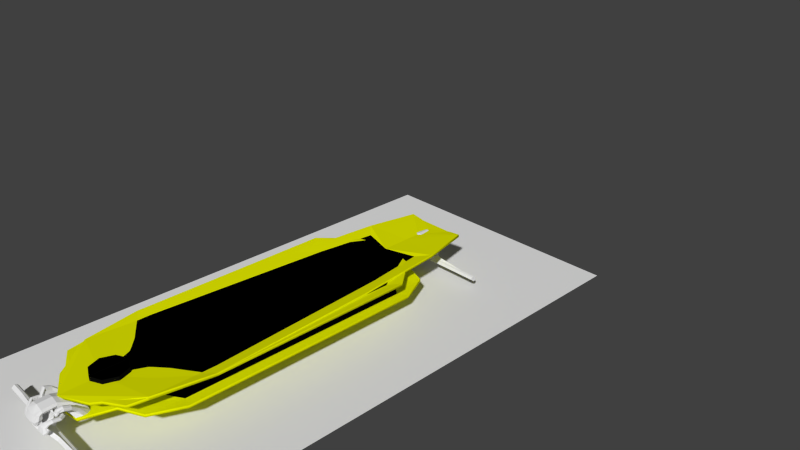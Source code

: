 # Source: board_LOD1.blend  (saved by Blender 2.76.0; exported with 4.5.12 LTS)
import bpy
from mathutils import Matrix  # noqa: F401  (used for matrix-valued properties, if any)

bpy.ops.wm.read_factory_settings(use_empty=True)
scene = bpy.context.scene
scene.name = 'Scene'

# ---- collections
col_collection_1 = bpy.data.collections.new('Collection 1'); scene.collection.children.link(col_collection_1)

# ---- materials (node trees are filled in below, after node groups)
mat_material_015 = bpy.data.materials.new('Material.015')
mat_material_015.alpha_threshold = 0.0
mat_material_015.use_transparent_shadow = False
mat_material_015.roughness = 0.5
mat_material_016 = bpy.data.materials.new('Material.016')
mat_material_016.alpha_threshold = 0.0
mat_material_016.use_transparent_shadow = False
mat_material_016.diffuse_color = (0.009018, 0.009018, 0.009018, 1.0)
mat_material_016.roughness = 0.5
mat_material_017 = bpy.data.materials.new('Material.017')
mat_material_017.alpha_threshold = 0.0
mat_material_017.use_transparent_shadow = False
mat_material_017.roughness = 0.5
mat_material_018 = bpy.data.materials.new('Material.018')
mat_material_018.alpha_threshold = 0.0
mat_material_018.use_transparent_shadow = False
mat_material_018.diffuse_color = (0.009018, 0.009018, 0.009018, 1.0)
mat_material_018.roughness = 0.5
mat_board_01 = bpy.data.materials.new('Board_01')
mat_board_01.alpha_threshold = 0.0
mat_board_01.use_transparent_shadow = False
mat_board_01.diffuse_color = (0.7587, 0.8, 0.0, 1.0)
mat_board_01.roughness = 0.5
mat_board_01.line_color = (0.0, 0.0, 0.0, 1.0)
mat_board_02 = bpy.data.materials.new('Board_02')
mat_board_02.alpha_threshold = 0.0
mat_board_02.use_transparent_shadow = False
mat_board_02.diffuse_color = (0.0, 0.0, 0.0, 1.0)
mat_board_02.specular_color = (0.2019, 0.2019, 0.2019)
mat_board_02.roughness = 0.5
mat_material_003 = bpy.data.materials.new('Material.003')
mat_material_003.alpha_threshold = 0.0
mat_material_003.use_transparent_shadow = False
mat_material_003.diffuse_color = (0.02721, 0.02721, 0.02721, 1.0)
mat_material_003.roughness = 0.5
mat_mast_base = bpy.data.materials.new('Mast_base')
mat_mast_base.alpha_threshold = 0.0
mat_mast_base.use_transparent_shadow = False
mat_mast_base.diffuse_color = (0.003642, 0.003642, 0.003642, 1.0)
mat_mast_base.roughness = 0.5
mat_material_004 = bpy.data.materials.new('Material.004')
mat_material_004.alpha_threshold = 0.0
mat_material_004.use_transparent_shadow = False
mat_material_004.diffuse_color = (0.1902, 0.1902, 0.1902, 1.0)
mat_material_004.roughness = 0.5
mat_material_011 = bpy.data.materials.new('Material.011')
mat_material_011.alpha_threshold = 0.0
mat_material_011.use_transparent_shadow = False
mat_material_011.diffuse_color = (0.1902, 0.1902, 0.1902, 1.0)
mat_material_011.roughness = 0.5
mat_material_019 = bpy.data.materials.new('Material.019')
mat_material_019.alpha_threshold = 0.0
mat_material_019.use_transparent_shadow = False
mat_material_019.roughness = 0.5
mat_material_020 = bpy.data.materials.new('Material.020')
mat_material_020.alpha_threshold = 0.0
mat_material_020.use_transparent_shadow = False
mat_material_020.diffuse_color = (0.009018, 0.009018, 0.009018, 1.0)
mat_material_020.roughness = 0.5
mat_material_021 = bpy.data.materials.new('Material.021')
mat_material_021.alpha_threshold = 0.0
mat_material_021.use_transparent_shadow = False
mat_material_021.roughness = 0.5
mat_material_022 = bpy.data.materials.new('Material.022')
mat_material_022.alpha_threshold = 0.0
mat_material_022.use_transparent_shadow = False
mat_material_022.diffuse_color = (0.009018, 0.009018, 0.009018, 1.0)
mat_material_022.roughness = 0.5

# ---- material node trees

# ---- world
world_world = bpy.data.worlds.new('World'); scene.world = world_world
world_world.color = (0.05088, 0.05088, 0.05088)
world_world.use_sun_shadow = False
world_world.sun_shadow_jitter_overblur = 0.0
world_world.cycles.sampling_method = 'MANUAL'
world_world.cycles.sample_map_resolution = 256

# ---- cameras
cam_camera = bpy.data.cameras.new('Camera')
cam_camera.clip_end = 100.0
cam_camera.lens = 35.0
cam_camera.sensor_width = 32.0
cam_camera.sensor_height = 18.0
cam_camera.ortho_scale = 7.314
cam_camera.dof.focus_distance = 0.0
cam_camera.dof.aperture_fstop = 128.0

# ---- lights
light_lamp = bpy.data.lights.new('Lamp', 'POINT')
light_lamp.transmission_factor = 0.0
light_lamp.cutoff_distance = 30.0
light_lamp.energy = 100.0
light_lamp.shadow_buffer_clip_start = 1.001
light_lamp.shadow_soft_size = 0.1
light_lamp.shadow_maximum_resolution = 0.006
light_lamp.use_absolute_resolution = True
light_lamp.cycles.use_multiple_importance_sampling = False

# ---- meshes
me_cylinder_006 = bpy.data.meshes.new('Cylinder.006')
me_cylinder_006.from_pydata([(0.0, 0.11, 0.1059), (0.0, 0.11, 0.1559), (0.055, 0.09526, 0.1059), (0.055, 0.09526, 0.1559), (0.09526, 0.055, 0.1059), (0.09526, 0.055, 0.1559), (0.11, 1.49e-08, 0.1059), (0.11, 1.49e-08, 0.1559), (0.09526, -0.055, 0.1059), (0.09526, -0.055, 0.1559), (0.055, -0.09526, 0.1059), (0.055, -0.09526, 0.1559), (0.0, -0.11, 0.1059), (0.0, -0.11, 0.1559), (-0.055, -0.09526, 0.1059), (-0.055, -0.09526, 0.1559), (-0.09526, -0.055, 0.1059), (-0.09526, -0.055, 0.1559), (-0.11, -3.353e-08, 0.1059), (-0.11, -3.353e-08, 0.1559), (-0.09526, 0.055, 0.1059), (-0.09526, 0.055, 0.1559), (-0.055, 0.09526, 0.1059), (-0.055, 0.09526, 0.1559), (0.05098, 0.08829, 0.1559), (0.0, 0.102, 0.1559), (0.08829, 0.05098, 0.1559), (0.102, 1.118e-08, 0.1559), (0.08829, -0.05098, 0.1559), (0.05098, -0.08829, 0.1559), (0.0, -0.102, 0.1559), (-0.05098, -0.08829, 0.1559), (-0.08829, -0.05098, 0.1559), (-0.102, -2.98e-08, 0.1559), (-0.08829, 0.05098, 0.1559), (-0.05098, 0.08829, 0.1559), (0.0463, 0.08019, 0.1373), (0.0, 0.0926, 0.1373), (0.08019, 0.0463, 0.1373), (0.0926, 7.451e-09, 0.1373), (0.08019, -0.0463, 0.1373), (0.0463, -0.08019, 0.1373), (0.0, -0.0926, 0.1373), (-0.0463, -0.08019, 0.1373), (-0.08019, -0.0463, 0.1373), (-0.0926, -2.98e-08, 0.1373), (-0.08019, 0.0463, 0.1373), (-0.0463, 0.08019, 0.1373)], [], [(0, 1, 3, 2), (2, 3, 5, 4), (4, 5, 7, 6), (6, 7, 9, 8), (8, 9, 11, 10), (10, 11, 13, 12), (12, 13, 15, 14), (14, 15, 17, 16), (16, 17, 19, 18), (18, 19, 21, 20), (23, 21, 34, 35), (22, 23, 1, 0), (20, 21, 23, 22), (0, 2, 4, 6, 8, 10, 12, 14, 16, 18, 20, 22), (28, 27, 39, 40), (5, 3, 24, 26), (21, 19, 33, 34), (19, 17, 32, 33), (17, 15, 31, 32), (15, 13, 30, 31), (13, 11, 29, 30), (11, 9, 28, 29), (9, 7, 27, 28), (1, 23, 35, 25), (3, 1, 25, 24), (7, 5, 26, 27), (36, 37, 47, 46, 45, 44, 43, 42, 41, 40, 39, 38), (35, 34, 46, 47), (24, 25, 37, 36), (32, 31, 43, 44), (29, 28, 40, 41), (25, 35, 47, 37), (26, 24, 36, 38), (33, 32, 44, 45), (30, 29, 41, 42), (27, 26, 38, 39), (34, 33, 45, 46), (31, 30, 42, 43)])
me_cylinder_006.polygons.foreach_set('use_smooth', [True] * 38)
me_cylinder_006.polygons.foreach_set('material_index', [1, 1, 1, 1, 1, 1, 1, 1, 1, 1, 1, 1, 1, 1, 1, 1, 1, 1, 1, 1, 1, 1, 1, 1, 1, 1, 0, 1, 1, 1, 1, 1, 1, 1, 1, 1, 1, 1])
_k = {(0, 2): 0.00392, (1, 3): 0.00392, (0, 1): 0.00392, (2, 3): 0.00392, (2, 4): 0.00392, (3, 5): 0.00392, (4, 5): 0.00392, (4, 6): 0.00392, (5, 7): 0.00392, (6, 7): 0.00392, (6, 8): 0.00392, (7, 9): 0.00392, (8, 9): 0.00392, (8, 10): 0.00392, (9, 11): 0.00392, (10, 11): 0.00392, (10, 12): 0.00392, (11, 13): 0.00392, (12, 13): 0.00392, (12, 14): 0.00392, (13, 15): 0.00392, (14, 15): 0.00392, (14, 16): 0.00392, (15, 17): 0.00392, (16, 17): 0.00392, (16, 18): 0.00392, (17, 19): 0.00392, (18, 19): 0.00392, (18, 20): 0.00392, (19, 21): 0.00392, (20, 21): 0.00392, (20, 22): 0.00392, (21, 23): 0.00392, (22, 23): 0.00392, (0, 22): 0.00392, (1, 23): 0.00392, (24, 25): 0.00392, (24, 26): 0.00392, (26, 27): 0.00392, (27, 28): 0.00392, (28, 29): 0.00392, (29, 30): 0.00392, (30, 31): 0.00392, (31, 32): 0.00392, (32, 33): 0.00392, (33, 34): 0.00392, (34, 35): 0.00392, (25, 35): 0.00392, (21, 34): 0.00392, (23, 35): 0.00392, (3, 24): 0.00392, (5, 26): 0.00392, (19, 33): 0.00392, (17, 32): 0.00392, (15, 31): 0.00392, (13, 30): 0.00392, (11, 29): 0.00392, (9, 28): 0.00392, (7, 27): 0.00392, (1, 25): 0.00392, (36, 37): 0.00392, (36, 38): 0.00392, (38, 39): 0.00392, (39, 40): 0.00392, (40, 41): 0.00392, (41, 42): 0.00392, (42, 43): 0.00392, (43, 44): 0.00392, (44, 45): 0.00392, (45, 46): 0.00392, (46, 47): 0.00392, (37, 47): 0.00392, (27, 39): 0.00392, (28, 40): 0.00392, (34, 46): 0.00392, (35, 47): 0.00392, (25, 37): 0.00392, (24, 36): 0.00392, (31, 43): 0.00392, (32, 44): 0.00392, (29, 41): 0.00392, (26, 38): 0.00392, (33, 45): 0.00392, (30, 42): 0.00392}
me_cylinder_006.attributes.new('crease_edge', 'FLOAT', 'EDGE').data.foreach_set('value', [_k.get((min(e.vertices), max(e.vertices)), 0.0) for e in me_cylinder_006.edges])
me_cylinder_006.materials.append(mat_material_015)
me_cylinder_006.materials.append(mat_material_016)
me_cylinder_006.use_remesh_preserve_volume = False
me_cylinder_006.use_remesh_preserve_attributes = False
me_cylinder_006.use_mirror_vertex_groups = False
me_cylinder_006.update()
me_cylinder_005 = bpy.data.meshes.new('Cylinder.005')
me_cylinder_005.from_pydata([(-1.231, 0.06672, 0.1058), (-1.231, 0.06672, 0.1558), (-1.176, 0.05198, 0.1058), (-1.176, 0.05198, 0.1558), (-1.136, 0.01172, 0.1058), (-1.136, 0.01172, 0.1558), (-1.121, -0.04328, 0.1058), (-1.121, -0.04328, 0.1558), (-1.136, -0.09828, 0.1058), (-1.136, -0.09828, 0.1558), (-1.176, -0.1385, 0.1058), (-1.176, -0.1385, 0.1558), (-1.231, -0.1533, 0.1058), (-1.231, -0.1533, 0.1558), (-1.286, -0.1385, 0.1058), (-1.286, -0.1385, 0.1558), (-1.326, -0.09828, 0.1058), (-1.326, -0.09828, 0.1558), (-1.341, -0.04328, 0.1058), (-1.341, -0.04328, 0.1558), (-1.326, 0.01172, 0.1058), (-1.326, 0.01172, 0.1558), (-1.286, 0.05198, 0.1058), (-1.286, 0.05198, 0.1558), (-1.18, 0.04501, 0.1558), (-1.231, 0.05867, 0.1558), (-1.143, 0.007693, 0.1558), (-1.129, -0.04328, 0.1558), (-1.143, -0.09426, 0.1558), (-1.18, -0.1316, 0.1558), (-1.231, -0.1452, 0.1558), (-1.282, -0.1316, 0.1558), (-1.319, -0.09426, 0.1558), (-1.333, -0.04328, 0.1558), (-1.319, 0.007693, 0.1558), (-1.282, 0.04501, 0.1558), (-1.185, 0.03691, 0.1372), (-1.231, 0.04931, 0.1372), (-1.151, 0.003015, 0.1372), (-1.139, -0.04328, 0.1372), (-1.151, -0.08958, 0.1372), (-1.185, -0.1235, 0.1372), (-1.231, -0.1359, 0.1372), (-1.277, -0.1235, 0.1372), (-1.311, -0.08958, 0.1372), (-1.324, -0.04328, 0.1372), (-1.311, 0.003015, 0.1372), (-1.277, 0.03691, 0.1372)], [], [(0, 1, 3, 2), (2, 3, 5, 4), (4, 5, 7, 6), (6, 7, 9, 8), (8, 9, 11, 10), (10, 11, 13, 12), (12, 13, 15, 14), (14, 15, 17, 16), (16, 17, 19, 18), (18, 19, 21, 20), (23, 21, 34, 35), (22, 23, 1, 0), (20, 21, 23, 22), (0, 2, 4, 6, 8, 10, 12, 14, 16, 18, 20, 22), (28, 27, 39, 40), (5, 3, 24, 26), (21, 19, 33, 34), (19, 17, 32, 33), (17, 15, 31, 32), (15, 13, 30, 31), (13, 11, 29, 30), (11, 9, 28, 29), (9, 7, 27, 28), (1, 23, 35, 25), (3, 1, 25, 24), (7, 5, 26, 27), (36, 37, 47, 46, 45, 44, 43, 42, 41, 40, 39, 38), (35, 34, 46, 47), (24, 25, 37, 36), (32, 31, 43, 44), (29, 28, 40, 41), (25, 35, 47, 37), (26, 24, 36, 38), (33, 32, 44, 45), (30, 29, 41, 42), (27, 26, 38, 39), (34, 33, 45, 46), (31, 30, 42, 43)])
me_cylinder_005.polygons.foreach_set('use_smooth', [True] * 38)
me_cylinder_005.polygons.foreach_set('material_index', [1, 1, 1, 1, 1, 1, 1, 1, 1, 1, 1, 1, 1, 1, 1, 1, 1, 1, 1, 1, 1, 1, 1, 1, 1, 1, 0, 1, 1, 1, 1, 1, 1, 1, 1, 1, 1, 1])
me_cylinder_005.materials.append(mat_material_017)
me_cylinder_005.materials.append(mat_material_018)
me_cylinder_005.use_remesh_preserve_volume = False
me_cylinder_005.use_remesh_preserve_attributes = False
me_cylinder_005.use_mirror_vertex_groups = False
me_cylinder_005.update()
me_cube_013 = bpy.data.meshes.new('Cube.013')
me_cube_013.from_pydata([(1.0, -1.514, -0.05847), (0.3126, -0.9936, 0.4602), (1.0, 1.029, -0.06092), (0.3126, 1.006, 0.4602), (0.0, -1.039, 0.06495), (0.0, 0.5729, 0.07936), (1.0, 0.592, 0.07728), (1.002, -1.027, 0.06636), (0.3818, -1.031, 0.154), (0.38, 0.4797, 0.1695), (0.2524, 0.5079, 0.3113), (0.2541, -1.017, 0.3054), (0.0, 1.006, 0.4602), (0.0, 1.0, -0.06621), (0.0, -0.9936, 0.4602), (0.0, -1.514, -0.05847), (0.0, 1.198, 0.4849), (0.3429, 1.198, 0.4849), (0.3199, -1.2, 0.4849), (0.0, -1.558, 0.4871), (0.3432, 1.203, 0.5259), (0.0, -1.553, 0.5281), (0.1397, -1.486, 0.5281), (0.1398, 1.203, 0.5259), (0.3201, -1.195, 0.5259), (0.0, 1.203, 0.5259), (0.1996, 1.251, 0.5677), (0.3267, 1.251, 0.5677), (0.2934, 0.6336, 0.6367), (0.1995, 0.4033, 0.6501), (0.3155, 3.701, 0.5539), (0.3707, 3.701, 0.5539), (0.3586, 4.326, 0.6078), (0.3154, 4.322, 0.6075), (0.2562, 2.483, 0.6418), (0.2563, 2.607, 0.5736), (0.342, 2.607, 0.5736), (0.3263, 2.602, 0.6352), (0.2524, 0.5266, 0.4045), (0.2524, -0.9936, 0.4045), (0.318, 5.171, 0.4252), (0.3686, 5.574, 0.3993), (0.3575, 6.11, 0.4589), (0.3179, 5.791, 0.4788), (0.0, -1.522, 0.006755), (1.002, -1.522, 0.006755), (0.0, 1.093, 0.01866), (1.0, 1.112, 0.01748), (0.3226, 0.9424, 0.6022), (0.3478, -0.00109, 0.4849), (0.3772, 4.014, 0.5808), (0.3467, 2.604, 0.6044), (0.3481, 0.003998, 0.5259), (0.3745, 5.934, 0.4232), (0.3383, 4.38, 0.6125), (0.2926, 2.545, 0.6468), (0.3389, 6.016, 0.4731), (0.2312, -1.459, 0.5286), (0.2477, 0.4224, 0.6512), (0.2312, -1.466, 0.4877), (0.1397, -1.499, 0.4878), (1.306, 1.112, 0.01748), (1.306, 1.029, -0.06092), (1.306, -1.517, 0.01267), (1.306, -1.514, -0.05847), (1.306, -1.022, 0.07227), (1.306, 0.592, 0.07728), (0.2682, 5.828, 0.3369), (0.2985, 6.67, 0.2828), (0.3021, 7.082, 0.3034), (0.2919, 7.111, 0.3486), (0.2807, 6.855, 0.3732), (0.2682, 6.448, 0.3905), (0.0, 5.72, 0.3295), (0.0, 6.726, 0.2649), (0.0, 7.157, 0.2842), (0.0, 7.13, 0.333), (0.0, 6.814, 0.3614), (0.0, 6.34, 0.3831)], [], [(45, 0, 64, 63), (15, 13, 2, 0), (9, 8, 7, 6), (5, 10, 9), (38, 39, 11, 10), (39, 14, 4, 11), (10, 11, 8, 9), (11, 4, 8), (14, 1, 18, 59, 60, 19), (12, 3, 38), (45, 44, 15, 0), (1, 14, 39), (1, 3, 17, 49, 18), (3, 12, 16, 17), (35, 34, 33, 30), (37, 51, 50, 32), (36, 35, 30, 31), (34, 55, 54, 33), (29, 58, 55, 34), (27, 26, 35, 36), (28, 48, 51, 37), (26, 29, 34, 35), (18, 49, 52, 24), (19, 60, 22, 21), (17, 16, 25, 23, 20), (22, 57, 58, 29), (24, 52, 48, 28), (23, 22, 29, 26), (20, 23, 26, 27), (5, 9, 6), (3, 1, 39, 38), (38, 10, 5, 12), (40, 43, 72, 67), (31, 30, 40, 41), (32, 50, 53, 42), (30, 33, 43, 40), (33, 54, 56, 43), (5, 6, 47, 46), (46, 47, 2, 13), (50, 31, 41, 53), (48, 27, 36, 51), (52, 20, 27, 48), (51, 36, 31, 50), (49, 17, 20, 52), (57, 24, 28, 58), (55, 37, 32, 54), (54, 32, 42, 56), (58, 28, 37, 55), (59, 18, 24, 57), (60, 59, 57, 22), (66, 65, 63, 64, 62, 61), (2, 47, 61, 62), (7, 45, 63, 65), (0, 2, 62, 64), (47, 6, 66, 61), (6, 7, 65, 66), (22, 23, 25, 21), (69, 68, 74, 75), (42, 53, 69, 70), (56, 42, 70, 71), (53, 41, 68, 69), (43, 56, 71, 72), (41, 40, 67, 68), (72, 71, 77, 78), (68, 67, 73, 74), (71, 70, 76, 77), (67, 72, 78, 73), (70, 69, 75, 76), (8, 4, 7), (7, 4, 44, 45)])
me_cube_013.use_remesh_preserve_volume = False
me_cube_013.use_remesh_preserve_attributes = False
me_cube_013.use_mirror_vertex_groups = False
me_cube_013.update()
me_cube_012 = bpy.data.meshes.new('Cube.012')
me_cube_012.from_pydata([(0.1184, -0.6943, 0.7643), (0.0, -1.72, 0.719), (0.0, 1.079, 0.6901), (0.1147, 0.9645, 0.7234), (0.1379, -0.242, 0.9037), (0.0, -0.7409, 0.9007), (0.0, 2.268, 0.7883), (0.1437, 2.249, 0.7912), (0.137, 4.488, 0.9701), (0.0, 4.958, 1.012), (0.0, 3.378, 0.8667), (0.1429, 3.409, 0.8673), (0.1375, 2.004, 1.002), (0.0, 1.72, 1.02), (0.1337, 8.706, 0.7204), (0.0, 9.176, 0.7618), (0.0, 7.188, 0.6433), (0.1396, 7.219, 0.6438), (0.1919, 1.668, 0.5389), (0.1919, 1.668, 0.4122), (0.0, 0.8498, 0.3814), (0.0, 0.8498, 0.5667), (0.1863, 2.751, 0.564), (0.1863, 2.614, 0.4104), (0.0, 2.614, 0.4104), (0.0, 2.751, 0.564), (0.123, 3.262, 0.5811), (0.123, 4.129, 0.5282), (0.0, 4.129, 0.5282), (0.0, 3.262, 0.5811), (0.1413, 5.51, 0.7422), (0.1404, 6.093, 0.7108), (0.0, 6.09, 0.7087), (0.0, 5.483, 0.7414), (0.09473, 4.809, 0.6699), (0.0, 4.809, 0.6699), (0.0, 5.359, 0.6362), (0.09473, 5.359, 0.6362), (0.3159, 10.32, 0.2977), (0.3475, 10.01, 0.5239), (0.3541, 8.648, 0.7055), (0.2841, 10.24, -0.0509), (0.1898, 5.354, 0.6514), (0.1898, 4.989, 0.6741), (0.1902, 5.354, 0.7112), (0.1898, 5.731, 0.6898), (0.2804, 5.343, 0.6489), (0.2804, 4.957, 0.6736), (0.2855, 5.359, 0.7096), (0.2854, 5.736, 0.6861), (0.2409, 11.41, -0.1259), (0.0, 12.36, -0.1864), (0.0, 6.612, 0.1861), (0.2688, 7.203, 0.1447), (0.0, 8.011, 0.4063), (0.1666, 8.043, 0.4064), (0.1608, 10.93, 0.3895), (0.0, 11.41, 0.4301), (0.2939, 9.077, 0.02408), (0.0, 8.631, 0.0547), (0.1858, 9.336, 0.4077), (0.1621, 3.949, 0.9187), (0.1587, 7.963, 0.6821), (0.1623, 2.706, 0.9344), (0.1629, 1.03, 0.8662), (0.05919, -1.487, 0.7232), (0.2121, 12.0, -0.01841), (0.2383, 10.28, 0.02055), (0.295, 7.061, 0.7479), (0.2127, 7.081, 0.75), (0.212, 6.926, 0.6846), (0.2946, 6.91, 0.6829), (0.343, 10.51, 0.5513), (0.2744, 10.54, 0.5528), (0.2737, 9.525, 0.4975), (0.3426, 9.502, 0.4964), (0.2772, 8.508, 0.6558), (0.3499, 8.253, 0.6694), (0.349, 9.042, 0.7416), (0.2766, 9.3, 0.7284), (0.3115, 10.92, 0.3183), (0.2429, 10.95, 0.3194), (0.2421, 9.734, 0.278), (0.3111, 9.709, 0.2772), (0.06895, -0.6563, 0.9002), (0.06873, 1.805, 1.014), (0.1037, 2.614, 0.4104), (0.1079, 1.054, 0.3769), (0.1037, 2.751, 0.564), (0.1079, 1.054, 0.5621), (0.07186, 2.259, 0.7898), (0.05733, 1.002, 0.6915), (0.2772, 11.1, 0.3325), (0.2539, 7.149, 0.7733), (0.3128, 9.329, 0.7486), (0.3087, 10.73, 0.5622), (0.2376, 5.654, 0.6986), (0.259, 11.41, 0.101), (0.2265, 11.7, -0.07215)], [], [(89, 18, 22, 88), (91, 2, 6, 90), (65, 1, 2, 91, 3, 0), (13, 85, 12, 8, 9), (65, 0, 4, 84), (5, 84, 85, 13), (8, 61, 62, 14), (4, 64, 63, 12), (7, 90, 6, 10, 11), (84, 4, 12, 85), (55, 54, 52, 53), (9, 8, 14, 15), (0, 3, 7, 64), (0, 64, 4), (18, 19, 23, 22), (87, 20, 24, 86), (25, 88, 22, 26, 29), (21, 89, 88, 25), (19, 87, 86, 23), (35, 34, 30, 33), (23, 86, 24, 28, 27), (22, 23, 27, 26), (37, 36, 32, 31), (39, 75, 83, 38), (26, 27, 37, 34), (27, 28, 36, 37), (29, 26, 34, 35), (3, 91, 90, 7), (20, 87, 89, 21), (18, 89, 87, 19), (31, 32, 16, 17), (11, 10, 33, 30), (37, 31, 45, 42), (31, 30, 44, 45), (30, 34, 43, 44), (34, 37, 42, 43), (49, 46, 71, 68), (45, 44, 48, 49, 96), (44, 43, 47, 48), (43, 42, 46, 47), (58, 53, 52, 59), (17, 16, 54, 55), (61, 11, 30, 31, 17, 62), (12, 63, 61, 8), (63, 11, 61), (64, 7, 11, 63), (1, 65, 84, 5), (82, 81, 66, 67), (77, 76, 74, 75), (46, 42, 70, 71), (42, 45, 69, 70), (45, 96, 93, 69), (75, 74, 82, 83), (94, 78, 72, 95), (78, 40, 39, 72), (76, 79, 73, 74), (70, 69, 79, 76), (68, 71, 77, 40, 78), (93, 68, 78, 94), (71, 70, 76, 77), (95, 72, 80, 92), (72, 39, 38, 80), (74, 73, 81, 82), (62, 17, 55, 60), (14, 62, 60, 56), (15, 14, 56, 57), (80, 38, 41, 50), (83, 82, 67, 58), (60, 55, 53, 58, 67), (56, 60, 67, 66), (38, 83, 58, 41), (40, 77, 75, 39), (49, 48, 47, 46), (79, 94, 95, 73), (73, 95, 92, 81), (69, 93, 94, 79), (96, 49, 68, 93), (50, 41, 58, 59, 51), (92, 80, 97), (57, 56, 66, 98, 50, 51), (81, 92, 97, 98, 66), (98, 97, 50), (80, 50, 97)])
me_cube_012.use_remesh_preserve_volume = False
me_cube_012.use_remesh_preserve_attributes = False
me_cube_012.use_mirror_vertex_groups = False
me_cube_012.update()
me_cube_009 = bpy.data.meshes.new('Cube.009')
me_cube_009.from_pydata([(0.1184, -0.6943, 0.7643), (0.0, -1.72, 0.719), (0.0, 1.079, 0.6901), (0.1147, 0.9645, 0.7234), (0.1379, -0.242, 0.9037), (0.0, -0.7409, 0.9007), (0.0, 2.268, 0.7883), (0.1437, 2.249, 0.7912), (0.137, 4.488, 0.9701), (0.0, 4.958, 1.012), (0.0, 3.378, 0.8667), (0.1429, 3.409, 0.8673), (0.1375, 2.004, 1.002), (0.0, 1.72, 1.02), (0.1337, 8.706, 0.7204), (0.0, 9.176, 0.7618), (0.0, 7.188, 0.6433), (0.1396, 7.219, 0.6438), (0.1919, 1.668, 0.5389), (0.1919, 1.668, 0.4122), (0.0, 0.8498, 0.3814), (0.0, 0.8498, 0.5667), (0.1863, 2.751, 0.564), (0.1863, 2.614, 0.4104), (0.0, 2.614, 0.4104), (0.0, 2.751, 0.564), (0.123, 3.262, 0.5811), (0.123, 4.129, 0.5282), (0.0, 4.129, 0.5282), (0.0, 3.262, 0.5811), (0.1413, 5.51, 0.7422), (0.1404, 6.093, 0.7108), (0.0, 6.09, 0.7087), (0.0, 5.483, 0.7414), (0.09473, 4.809, 0.6699), (0.0, 4.809, 0.6699), (0.0, 5.359, 0.6362), (0.09473, 5.359, 0.6362), (0.3159, 10.32, 0.2977), (0.3475, 10.01, 0.5239), (0.3541, 8.648, 0.7055), (0.2841, 10.24, -0.0509), (0.1898, 5.354, 0.6514), (0.1898, 4.989, 0.6741), (0.1902, 5.354, 0.7112), (0.1898, 5.731, 0.6898), (0.2804, 5.343, 0.6489), (0.2804, 4.957, 0.6736), (0.2855, 5.359, 0.7096), (0.2854, 5.736, 0.6861), (0.2409, 11.41, -0.1259), (0.0, 12.36, -0.1864), (0.0, 6.612, 0.1861), (0.2688, 7.203, 0.1447), (0.0, 8.011, 0.4063), (0.1666, 8.043, 0.4064), (0.1608, 10.93, 0.3895), (0.0, 11.41, 0.4301), (0.2939, 9.077, 0.02408), (0.0, 8.631, 0.0547), (0.1858, 9.336, 0.4077), (0.1621, 3.949, 0.9187), (0.1587, 7.963, 0.6821), (0.1623, 2.706, 0.9344), (0.1629, 1.03, 0.8662), (0.05919, -1.487, 0.7232), (0.2121, 12.0, -0.01841), (0.2383, 10.28, 0.02055), (0.295, 7.061, 0.7479), (0.2127, 7.081, 0.75), (0.212, 6.926, 0.6846), (0.2946, 6.91, 0.6829), (0.343, 10.51, 0.5513), (0.2744, 10.54, 0.5528), (0.2737, 9.525, 0.4975), (0.3426, 9.502, 0.4964), (0.2772, 8.508, 0.6558), (0.3499, 8.253, 0.6694), (0.349, 9.042, 0.7416), (0.2766, 9.3, 0.7284), (0.3115, 10.92, 0.3183), (0.2429, 10.95, 0.3194), (0.2421, 9.734, 0.278), (0.3111, 9.709, 0.2772), (0.06895, -0.6563, 0.9002), (0.06873, 1.805, 1.014), (0.1037, 2.614, 0.4104), (0.1079, 1.054, 0.3769), (0.1037, 2.751, 0.564), (0.1079, 1.054, 0.5621), (0.07186, 2.259, 0.7898), (0.05733, 1.002, 0.6915), (0.2772, 11.1, 0.3325), (0.2539, 7.149, 0.7733), (0.3128, 9.329, 0.7486), (0.3087, 10.73, 0.5622), (0.2376, 5.654, 0.6986), (0.259, 11.41, 0.101), (0.2265, 11.7, -0.07215)], [], [(89, 18, 22, 88), (91, 2, 6, 90), (65, 1, 2, 91, 3, 0), (13, 85, 12, 8, 9), (65, 0, 4, 84), (5, 84, 85, 13), (8, 61, 62, 14), (4, 64, 63, 12), (7, 90, 6, 10, 11), (84, 4, 12, 85), (55, 54, 52, 53), (9, 8, 14, 15), (0, 3, 7, 64), (0, 64, 4), (18, 19, 23, 22), (87, 20, 24, 86), (25, 88, 22, 26, 29), (21, 89, 88, 25), (19, 87, 86, 23), (35, 34, 30, 33), (23, 86, 24, 28, 27), (22, 23, 27, 26), (37, 36, 32, 31), (39, 75, 83, 38), (26, 27, 37, 34), (27, 28, 36, 37), (29, 26, 34, 35), (3, 91, 90, 7), (20, 87, 89, 21), (18, 89, 87, 19), (31, 32, 16, 17), (11, 10, 33, 30), (37, 31, 45, 42), (31, 30, 44, 45), (30, 34, 43, 44), (34, 37, 42, 43), (49, 46, 71, 68), (45, 44, 48, 49, 96), (44, 43, 47, 48), (43, 42, 46, 47), (58, 53, 52, 59), (17, 16, 54, 55), (61, 11, 30, 31, 17, 62), (12, 63, 61, 8), (63, 11, 61), (64, 7, 11, 63), (1, 65, 84, 5), (82, 81, 66, 67), (77, 76, 74, 75), (46, 42, 70, 71), (42, 45, 69, 70), (45, 96, 93, 69), (75, 74, 82, 83), (94, 78, 72, 95), (78, 40, 39, 72), (76, 79, 73, 74), (70, 69, 79, 76), (68, 71, 77, 40, 78), (93, 68, 78, 94), (71, 70, 76, 77), (95, 72, 80, 92), (72, 39, 38, 80), (74, 73, 81, 82), (62, 17, 55, 60), (14, 62, 60, 56), (15, 14, 56, 57), (80, 38, 41, 50), (83, 82, 67, 58), (60, 55, 53, 58, 67), (56, 60, 67, 66), (38, 83, 58, 41), (40, 77, 75, 39), (49, 48, 47, 46), (79, 94, 95, 73), (73, 95, 92, 81), (69, 93, 94, 79), (96, 49, 68, 93), (50, 41, 58, 59, 51), (92, 80, 97), (57, 56, 66, 98, 50, 51), (81, 92, 97, 98, 66), (98, 97, 50), (80, 50, 97)])
me_cube_009.use_remesh_preserve_volume = False
me_cube_009.use_remesh_preserve_attributes = False
me_cube_009.use_mirror_vertex_groups = False
me_cube_009.update()
me_cube_007 = bpy.data.meshes.new('Cube.007')
me_cube_007.from_pydata([(-0.001285, -1.711, 0.02126), (-0.001285, -1.711, 0.09504), (0.1552, -1.775, 0.02126), (0.1552, -1.775, 0.09504), (0.2201, -1.932, 0.02126), (0.2201, -1.932, 0.09504), (0.1552, -2.089, 0.02126), (0.1552, -2.089, 0.09504), (-0.001285, -2.153, 0.02126), (-0.001285, -2.153, 0.09504), (0.2065, -2.426, 0.03632), (0.8355, -1.525, 0.06478), (0.3254, -2.051, 0.03632), (0.6806, -1.483, 0.04184), (0.2266, -1.751, 0.03632), (0.3254, -2.051, -1.565e-06), (0.2065, -2.426, -1.565e-06), (0.8355, -1.525, 0.02846), (0.6831, -1.422, 0.005525), (0.648, -1.919, 0.02262), (0.648, -1.919, 0.05894), (0.001285, -1.711, 0.02126), (0.001285, -1.711, 0.09504), (-0.1552, -1.775, 0.02126), (-0.1552, -1.775, 0.09504), (-0.2201, -1.932, 0.02126), (-0.2201, -1.932, 0.09504), (-0.1552, -2.089, 0.02126), (-0.1552, -2.089, 0.09504), (0.001285, -2.153, 0.02126), (0.001285, -2.153, 0.09504), (-0.2065, -2.421, 0.03632), (-0.8355, -1.525, 0.06478), (-0.3254, -2.051, 0.03632), (-0.6806, -1.483, 0.04184), (-0.2266, -1.751, 0.03632), (-0.3254, -2.051, -1.565e-06), (-0.2065, -2.421, -1.565e-06), (-0.8355, -1.525, 0.02846), (-0.6831, -1.422, 0.005525), (0.0, -1.616, -1.565e-06), (0.0, -2.457, 0.03632), (0.0, -1.911, 0.03632), (0.0, -1.334, 0.03809), (0.0, -1.663, 0.03632), (0.0, -2.457, -1.565e-06), (-0.648, -1.919, 0.02262), (-0.648, -1.919, 0.05894), (0.2065, 2.421, 0.03632), (0.8355, 1.525, 0.06478), (0.3254, 2.051, 0.03632), (0.6806, 1.483, 0.04184), (0.2266, 1.822, 0.03632), (0.3254, 2.051, -1.565e-06), (0.2065, 2.421, -1.565e-06), (0.8355, 1.525, 0.02846), (0.6831, 1.422, 0.005525), (0.6933, 0.0, 0.005525), (0.8355, 0.0, 0.02846), (0.8355, 0.0, 0.06478), (0.6813, 0.0, 0.04184), (0.648, 1.919, 0.02262), (0.648, 1.919, 0.05894), (-0.2065, 2.421, 0.03632), (-0.8355, 1.525, 0.06478), (-0.3254, 2.051, 0.03632), (-0.6806, 1.483, 0.04184), (-0.2266, 1.822, 0.03632), (-0.3254, 2.051, -1.565e-06), (-0.2065, 2.421, -1.565e-06), (-0.8355, 1.525, 0.02846), (-0.6831, 1.422, 0.005525), (0.0, 1.616, -1.565e-06), (0.0, 2.457, 0.03632), (0.0, 2.051, 0.03632), (0.0, 1.334, 0.03809), (0.0, 1.821, 0.03632), (0.0, 2.457, -1.565e-06), (-0.6933, 0.0, 0.005525), (0.0, 0.0, 0.0), (-0.8355, 0.0, 0.02846), (0.0, 0.0, 0.03722), (-0.8355, 0.0, 0.06478), (-0.6813, 0.0, 0.04184), (-0.648, 1.919, 0.02262), (-0.648, 1.919, 0.05894)], [], [(0, 1, 3, 2), (2, 3, 5, 4), (4, 5, 7, 6), (6, 7, 9, 8), (3, 1, 9, 7, 5), (12, 42, 41, 10), (11, 59, 60, 13), (60, 81, 43, 13), (13, 43, 44, 14), (42, 12, 14, 44), (14, 12, 13), (17, 18, 57, 58), (15, 16, 45, 40), (19, 15, 18, 17), (10, 16, 15, 12), (41, 45, 16, 10), (12, 15, 19, 20), (11, 17, 58, 59), (20, 19, 17, 11), (12, 20, 13), (15, 40, 18), (20, 11, 13), (57, 18, 40, 79), (21, 23, 24, 22), (23, 25, 26, 24), (25, 27, 28, 26), (27, 29, 30, 28), (24, 26, 28, 30, 22), (33, 31, 41, 42), (32, 34, 83, 82), (83, 34, 43, 81), (34, 35, 44, 43), (42, 44, 35, 33), (35, 34, 33), (38, 80, 78, 39), (36, 40, 45, 37), (46, 38, 39, 36), (31, 33, 36, 37), (41, 31, 37, 45), (33, 47, 46, 36), (32, 82, 80, 38), (47, 32, 38, 46), (33, 34, 47), (36, 39, 40), (47, 34, 32), (78, 79, 40, 39), (50, 48, 73, 74), (49, 51, 60, 59), (60, 51, 75, 81), (51, 52, 76, 75), (74, 76, 52, 50), (52, 51, 50), (55, 58, 57, 56), (53, 72, 77, 54), (61, 55, 56, 53), (48, 50, 53, 54), (73, 48, 54, 77), (50, 62, 61, 53), (49, 59, 58, 55), (62, 49, 55, 61), (50, 51, 62), (53, 56, 72), (62, 51, 49), (57, 79, 72, 56), (65, 74, 73, 63), (64, 82, 83, 66), (83, 81, 75, 66), (66, 75, 76, 67), (74, 65, 67, 76), (67, 65, 66), (70, 71, 78, 80), (68, 69, 77, 72), (84, 68, 71, 70), (63, 69, 68, 65), (73, 77, 69, 63), (65, 68, 84, 85), (64, 70, 80, 82), (85, 84, 70, 64), (65, 85, 66), (68, 72, 71), (85, 64, 66), (78, 71, 72, 79)])
me_cube_007.polygons.foreach_set('use_smooth', [0, 0, 0, 0, 0, 0, 0, 0, 0, 0, 0, 0, 0, 0, 1, 1, 1, 1, 1, 0, 0, 0, 0, 0, 0, 0, 0, 0, 0, 0, 0, 0, 0, 0, 0, 0, 0, 1, 1, 1, 1, 1, 0, 0, 0, 0, 0, 0, 0, 0, 0, 0, 0, 0, 0, 1, 1, 1, 1, 1, 0, 0, 0, 0, 0, 0, 0, 0, 0, 0, 0, 0, 0, 1, 1, 1, 1, 1, 0, 0, 0, 0])
me_cube_007.polygons.foreach_set('material_index', [4, 4, 4, 4, 4, 0, 0, 2, 2, 0, 0, 0, 0, 0, 0, 0, 0, 0, 0, 0, 0, 0, 0, 4, 4, 4, 4, 4, 0, 0, 2, 2, 0, 0, 0, 0, 0, 0, 0, 0, 0, 0, 0, 0, 0, 0, 0, 0, 2, 2, 0, 0, 0, 0, 0, 0, 0, 0, 0, 0, 0, 0, 0, 0, 0, 0, 2, 2, 0, 0, 0, 0, 0, 0, 0, 0, 0, 0, 0, 0, 0, 0])
_k = {(0, 2): 1.0, (1, 3): 1.0, (2, 4): 1.0, (3, 5): 1.0, (4, 6): 1.0, (5, 7): 1.0, (6, 8): 1.0, (7, 9): 1.0, (21, 23): 1.0, (22, 24): 1.0, (23, 25): 1.0, (24, 26): 1.0, (25, 27): 1.0, (26, 28): 1.0, (27, 29): 1.0, (28, 30): 1.0}
me_cube_007.attributes.new('crease_edge', 'FLOAT', 'EDGE').data.foreach_set('value', [_k.get((min(e.vertices), max(e.vertices)), 0.0) for e in me_cube_007.edges])
_uv = me_cube_007.uv_layers.new(name='UVMap')
_uv.uv.foreach_set('vector', [0.1419, 0.5004, 0.1419, 0.5004, 0.1302, 0.4436, 0.1302, 0.4436, 0.1302, 0.4436, 0.1302, 0.4436, 0.1017, 0.4201, 0.1017, 0.4201, 0.1017, 0.4201, 0.1017, 0.4201, 0.07334, 0.4436, 0.07334, 0.4436, 0.07334, 0.4436, 0.07334, 0.4436, 0.06158, 0.5004, 0.06158, 0.5004, 0.1302, 0.4436, 0.1419, 0.5004, 0.06158, 0.5004, 0.07334, 0.4436, 0.1017, 0.4201, 0.07315, 0.2639, 0.08449, 0.4999, 0.03289, 0.4999, 0.03289, 0.4096, 0.2416, 0.1967, 0.4313, 0.1967, 0.4313, 0.2483, 0.2244, 0.252, 0.4313, 0.2483, 0.4313, 0.4999, 0.1892, 0.4999, 0.2244, 0.252, 0.2244, 0.252, 0.1892, 0.4999, 0.15, 0.4999, 0.1716, 0.4177, 0.08449, 0.4999, 0.07315, 0.2639, 0.1716, 0.4177, 0.15, 0.4999, 0.1716, 0.4177, 0.07315, 0.2639, 0.2244, 0.252, 0.2416, 0.1967, 0.2244, 0.252, 0.4313, 0.2483, 0.4313, 0.1967, 0.07315, 0.2639, 0.03289, 0.4096, 0.03289, 0.4999, 0.08449, 0.4999, 0.1834, 0.2199, 0.07315, 0.2639, 0.2244, 0.252, 0.2416, 0.1967, 0.03289, 0.4096, 0.03289, 0.4096, 0.07315, 0.2639, 0.07315, 0.2639, 0.03289, 0.4999, 0.03289, 0.4999, 0.03289, 0.4096, 0.03289, 0.4096, 0.07315, 0.2639, 0.07315, 0.2639, 0.1834, 0.2199, 0.1834, 0.2199, 0.2416, 0.1967, 0.2416, 0.1967, 0.4313, 0.1967, 0.4313, 0.1967, 0.1834, 0.2199, 0.1834, 0.2199, 0.2416, 0.1967, 0.2416, 0.1967, 0.07315, 0.2639, 0.1834, 0.2199, 0.2244, 0.252, 0.07315, 0.2639, 0.1716, 0.4177, 0.2244, 0.252, 0.1834, 0.2199, 0.2416, 0.1967, 0.2244, 0.252, 0.4313, 0.2483, 0.2244, 0.252, 0.1891, 0.4999, 0.4313, 0.4999, 0.1419, 0.5004, 0.1302, 0.4436, 0.1302, 0.4436, 0.1419, 0.5004, 0.1302, 0.4436, 0.1017, 0.4201, 0.1017, 0.4201, 0.1302, 0.4436, 0.1017, 0.4201, 0.07334, 0.4436, 0.07334, 0.4436, 0.1017, 0.4201, 0.07334, 0.4436, 0.06158, 0.5004, 0.06158, 0.5004, 0.07334, 0.4436, 0.1302, 0.4436, 0.1017, 0.4201, 0.07334, 0.4436, 0.06158, 0.5004, 0.1419, 0.5004, 0.07315, 0.2639, 0.03289, 0.4096, 0.03289, 0.4999, 0.08449, 0.4999, 0.2416, 0.1967, 0.2244, 0.252, 0.4313, 0.2483, 0.4313, 0.1967, 0.4313, 0.2483, 0.2244, 0.252, 0.1892, 0.4999, 0.4313, 0.4999, 0.2244, 0.252, 0.1716, 0.4177, 0.15, 0.4999, 0.1892, 0.4999, 0.08449, 0.4999, 0.15, 0.4999, 0.1716, 0.4177, 0.07315, 0.2639, 0.1716, 0.4177, 0.2244, 0.252, 0.07315, 0.2639, 0.2416, 0.1967, 0.4313, 0.1967, 0.4313, 0.2483, 0.2244, 0.252, 0.07315, 0.2639, 0.08449, 0.4999, 0.03289, 0.4999, 0.03289, 0.4096, 0.1834, 0.2199, 0.2416, 0.1967, 0.2244, 0.252, 0.07315, 0.2639, 0.03289, 0.4096, 0.07315, 0.2639, 0.07315, 0.2639, 0.03289, 0.4096, 0.03289, 0.4999, 0.03289, 0.4096, 0.03289, 0.4096, 0.03289, 0.4999, 0.07315, 0.2639, 0.1834, 0.2199, 0.1834, 0.2199, 0.07315, 0.2639, 0.2416, 0.1967, 0.4313, 0.1967, 0.4313, 0.1967, 0.2416, 0.1967, 0.1834, 0.2199, 0.2416, 0.1967, 0.2416, 0.1967, 0.1834, 0.2199, 0.07315, 0.2639, 0.2244, 0.252, 0.1834, 0.2199, 0.07315, 0.2639, 0.2244, 0.252, 0.1716, 0.4177, 0.1834, 0.2199, 0.2244, 0.252, 0.2416, 0.1967, 0.4313, 0.2483, 0.4313, 0.4999, 0.1891, 0.4999, 0.2244, 0.252, 0.07315, 0.2639, 0.03289, 0.4096, 0.03289, 0.4999, 0.08449, 0.4999, 0.2416, 0.1967, 0.2244, 0.252, 0.4313, 0.2483, 0.4313, 0.1967, 0.4313, 0.2483, 0.2244, 0.252, 0.1892, 0.4999, 0.4313, 0.4999, 0.2244, 0.252, 0.1716, 0.4177, 0.15, 0.4999, 0.1892, 0.4999, 0.08449, 0.4999, 0.15, 0.4999, 0.1716, 0.4177, 0.07315, 0.2639, 0.1716, 0.4177, 0.2244, 0.252, 0.07315, 0.2639, 0.2416, 0.1967, 0.4313, 0.1967, 0.4313, 0.2483, 0.2244, 0.252, 0.07315, 0.2639, 0.08449, 0.4999, 0.03289, 0.4999, 0.03289, 0.4096, 0.1834, 0.2199, 0.2416, 0.1967, 0.2244, 0.252, 0.07315, 0.2639, 0.03289, 0.4096, 0.07315, 0.2639, 0.07315, 0.2639, 0.03289, 0.4096, 0.03289, 0.4999, 0.03289, 0.4096, 0.03289, 0.4096, 0.03289, 0.4999, 0.07315, 0.2639, 0.1834, 0.2199, 0.1834, 0.2199, 0.07315, 0.2639, 0.2416, 0.1967, 0.4313, 0.1967, 0.4313, 0.1967, 0.2416, 0.1967, 0.1834, 0.2199, 0.2416, 0.1967, 0.2416, 0.1967, 0.1834, 0.2199, 0.07315, 0.2639, 0.2244, 0.252, 0.1834, 0.2199, 0.07315, 0.2639, 0.2244, 0.252, 0.1716, 0.4177, 0.1834, 0.2199, 0.2244, 0.252, 0.2416, 0.1967, 0.4313, 0.2483, 0.4313, 0.4999, 0.1891, 0.4999, 0.2244, 0.252, 0.07315, 0.2639, 0.08449, 0.4999, 0.03289, 0.4999, 0.03289, 0.4096, 0.2416, 0.1967, 0.4313, 0.1967, 0.4313, 0.2483, 0.2244, 0.252, 0.4313, 0.2483, 0.4313, 0.4999, 0.1892, 0.4999, 0.2244, 0.252, 0.2244, 0.252, 0.1892, 0.4999, 0.15, 0.4999, 0.1716, 0.4177, 0.08449, 0.4999, 0.07315, 0.2639, 0.1716, 0.4177, 0.15, 0.4999, 0.1716, 0.4177, 0.07315, 0.2639, 0.2244, 0.252, 0.2416, 0.1967, 0.2244, 0.252, 0.4313, 0.2483, 0.4313, 0.1967, 0.07315, 0.2639, 0.03289, 0.4096, 0.03289, 0.4999, 0.08449, 0.4999, 0.1834, 0.2199, 0.07315, 0.2639, 0.2244, 0.252, 0.2416, 0.1967, 0.03289, 0.4096, 0.03289, 0.4096, 0.07315, 0.2639, 0.07315, 0.2639, 0.03289, 0.4999, 0.03289, 0.4999, 0.03289, 0.4096, 0.03289, 0.4096, 0.07315, 0.2639, 0.07315, 0.2639, 0.1834, 0.2199, 0.1834, 0.2199, 0.2416, 0.1967, 0.2416, 0.1967, 0.4313, 0.1967, 0.4313, 0.1967, 0.1834, 0.2199, 0.1834, 0.2199, 0.2416, 0.1967, 0.2416, 0.1967, 0.07315, 0.2639, 0.1834, 0.2199, 0.2244, 0.252, 0.07315, 0.2639, 0.1716, 0.4177, 0.2244, 0.252, 0.1834, 0.2199, 0.2416, 0.1967, 0.2244, 0.252, 0.4313, 0.2483, 0.2244, 0.252, 0.1891, 0.4999, 0.4313, 0.4999])
me_cube_007.materials.append(mat_board_01)
me_cube_007.materials.append(None)
me_cube_007.materials.append(mat_board_02)
me_cube_007.materials.append(mat_material_003)
me_cube_007.materials.append(mat_mast_base)
me_cube_007.use_remesh_preserve_volume = False
me_cube_007.use_remesh_preserve_attributes = False
me_cube_007.use_mirror_vertex_groups = False
me_cube_007.update()
me_cube_005 = bpy.data.meshes.new('Cube.005')
me_cube_005.from_pydata([(1.0, -1.514, -0.05847), (0.3126, -0.9936, 0.4602), (1.0, 1.029, -0.06092), (0.3126, 1.006, 0.4602), (0.0, -1.039, 0.06495), (0.0, 0.5729, 0.07936), (1.0, 0.592, 0.07728), (1.002, -1.027, 0.06636), (0.3818, -1.031, 0.154), (0.38, 0.4797, 0.1695), (0.2524, 0.5079, 0.3113), (0.2541, -1.017, 0.3054), (0.0, 1.006, 0.4602), (0.0, 1.0, -0.06621), (0.0, -0.9936, 0.4602), (0.0, -1.514, -0.05847), (0.0, 1.198, 0.4849), (0.3429, 1.198, 0.4849), (0.3199, -1.2, 0.4849), (0.0, -1.558, 0.4871), (0.3432, 1.203, 0.5259), (0.0, -1.553, 0.5281), (0.1397, -1.486, 0.5281), (0.1398, 1.203, 0.5259), (0.3201, -1.195, 0.5259), (0.0, 1.203, 0.5259), (0.1996, 1.251, 0.5677), (0.3267, 1.251, 0.5677), (0.2934, 0.6336, 0.6367), (0.1995, 0.4033, 0.6501), (0.3155, 3.701, 0.5539), (0.3707, 3.701, 0.5539), (0.3586, 4.326, 0.6078), (0.3154, 4.322, 0.6075), (0.2562, 2.483, 0.6418), (0.2563, 2.607, 0.5736), (0.342, 2.607, 0.5736), (0.3263, 2.602, 0.6352), (0.2524, 0.5266, 0.4045), (0.2524, -0.9936, 0.4045), (0.318, 5.171, 0.4252), (0.3686, 5.574, 0.3993), (0.3575, 6.11, 0.4589), (0.3179, 5.791, 0.4788), (0.0, -1.522, 0.006755), (1.002, -1.522, 0.006755), (0.0, 1.093, 0.01866), (1.0, 1.112, 0.01748), (0.3226, 0.9424, 0.6022), (0.3478, -0.00109, 0.4849), (0.3772, 4.014, 0.5808), (0.3467, 2.604, 0.6044), (0.3481, 0.003998, 0.5259), (0.3745, 5.934, 0.4232), (0.3383, 4.38, 0.6125), (0.2926, 2.545, 0.6468), (0.3389, 6.016, 0.4731), (0.2312, -1.459, 0.5286), (0.2477, 0.4224, 0.6512), (0.2312, -1.466, 0.4877), (0.1397, -1.499, 0.4878), (1.306, 1.112, 0.01748), (1.306, 1.029, -0.06092), (1.306, -1.517, 0.01267), (1.306, -1.514, -0.05847), (1.306, -1.022, 0.07227), (1.306, 0.592, 0.07728), (0.2682, 5.828, 0.3369), (0.2985, 6.67, 0.2828), (0.3021, 7.082, 0.3034), (0.2919, 7.111, 0.3486), (0.2807, 6.855, 0.3732), (0.2682, 6.448, 0.3905), (0.0, 5.72, 0.3295), (0.0, 6.726, 0.2649), (0.0, 7.157, 0.2842), (0.0, 7.13, 0.333), (0.0, 6.814, 0.3614), (0.0, 6.34, 0.3831)], [], [(45, 0, 64, 63), (15, 13, 2, 0), (9, 8, 7, 6), (5, 10, 9), (38, 39, 11, 10), (39, 14, 4, 11), (10, 11, 8, 9), (11, 4, 8), (14, 1, 18, 59, 60, 19), (12, 3, 38), (45, 44, 15, 0), (1, 14, 39), (1, 3, 17, 49, 18), (3, 12, 16, 17), (35, 34, 33, 30), (37, 51, 50, 32), (36, 35, 30, 31), (34, 55, 54, 33), (29, 58, 55, 34), (27, 26, 35, 36), (28, 48, 51, 37), (26, 29, 34, 35), (18, 49, 52, 24), (19, 60, 22, 21), (17, 16, 25, 23, 20), (22, 57, 58, 29), (24, 52, 48, 28), (23, 22, 29, 26), (20, 23, 26, 27), (5, 9, 6), (3, 1, 39, 38), (38, 10, 5, 12), (40, 43, 72, 67), (31, 30, 40, 41), (32, 50, 53, 42), (30, 33, 43, 40), (33, 54, 56, 43), (5, 6, 47, 46), (46, 47, 2, 13), (50, 31, 41, 53), (48, 27, 36, 51), (52, 20, 27, 48), (51, 36, 31, 50), (49, 17, 20, 52), (57, 24, 28, 58), (55, 37, 32, 54), (54, 32, 42, 56), (58, 28, 37, 55), (59, 18, 24, 57), (60, 59, 57, 22), (66, 65, 63, 64, 62, 61), (2, 47, 61, 62), (7, 45, 63, 65), (0, 2, 62, 64), (47, 6, 66, 61), (6, 7, 65, 66), (22, 23, 25, 21), (69, 68, 74, 75), (42, 53, 69, 70), (56, 42, 70, 71), (53, 41, 68, 69), (43, 56, 71, 72), (41, 40, 67, 68), (72, 71, 77, 78), (68, 67, 73, 74), (71, 70, 76, 77), (67, 72, 78, 73), (70, 69, 75, 76), (8, 4, 7), (7, 4, 44, 45)])
me_cube_005.use_remesh_preserve_volume = False
me_cube_005.use_remesh_preserve_attributes = False
me_cube_005.use_mirror_vertex_groups = False
me_cube_005.update()
me_cylinder_002 = bpy.data.meshes.new('Cylinder.002')
me_cylinder_002.from_pydata([(-1.231, 0.06672, 0.1058), (-1.231, 0.06672, 0.1558), (-1.176, 0.05198, 0.1058), (-1.176, 0.05198, 0.1558), (-1.136, 0.01172, 0.1058), (-1.136, 0.01172, 0.1558), (-1.121, -0.04328, 0.1058), (-1.121, -0.04328, 0.1558), (-1.136, -0.09828, 0.1058), (-1.136, -0.09828, 0.1558), (-1.176, -0.1385, 0.1058), (-1.176, -0.1385, 0.1558), (-1.231, -0.1533, 0.1058), (-1.231, -0.1533, 0.1558), (-1.286, -0.1385, 0.1058), (-1.286, -0.1385, 0.1558), (-1.326, -0.09828, 0.1058), (-1.326, -0.09828, 0.1558), (-1.341, -0.04328, 0.1058), (-1.341, -0.04328, 0.1558), (-1.326, 0.01172, 0.1058), (-1.326, 0.01172, 0.1558), (-1.286, 0.05198, 0.1058), (-1.286, 0.05198, 0.1558), (-1.18, 0.04501, 0.1558), (-1.231, 0.05867, 0.1558), (-1.143, 0.007693, 0.1558), (-1.129, -0.04328, 0.1558), (-1.143, -0.09426, 0.1558), (-1.18, -0.1316, 0.1558), (-1.231, -0.1452, 0.1558), (-1.282, -0.1316, 0.1558), (-1.319, -0.09426, 0.1558), (-1.333, -0.04328, 0.1558), (-1.319, 0.007693, 0.1558), (-1.282, 0.04501, 0.1558), (-1.185, 0.03691, 0.1372), (-1.231, 0.04931, 0.1372), (-1.151, 0.003015, 0.1372), (-1.139, -0.04328, 0.1372), (-1.151, -0.08958, 0.1372), (-1.185, -0.1235, 0.1372), (-1.231, -0.1359, 0.1372), (-1.277, -0.1235, 0.1372), (-1.311, -0.08958, 0.1372), (-1.324, -0.04328, 0.1372), (-1.311, 0.003015, 0.1372), (-1.277, 0.03691, 0.1372)], [], [(0, 1, 3, 2), (2, 3, 5, 4), (4, 5, 7, 6), (6, 7, 9, 8), (8, 9, 11, 10), (10, 11, 13, 12), (12, 13, 15, 14), (14, 15, 17, 16), (16, 17, 19, 18), (18, 19, 21, 20), (23, 21, 34, 35), (22, 23, 1, 0), (20, 21, 23, 22), (0, 2, 4, 6, 8, 10, 12, 14, 16, 18, 20, 22), (28, 27, 39, 40), (5, 3, 24, 26), (21, 19, 33, 34), (19, 17, 32, 33), (17, 15, 31, 32), (15, 13, 30, 31), (13, 11, 29, 30), (11, 9, 28, 29), (9, 7, 27, 28), (1, 23, 35, 25), (3, 1, 25, 24), (7, 5, 26, 27), (36, 37, 47, 46, 45, 44, 43, 42, 41, 40, 39, 38), (35, 34, 46, 47), (24, 25, 37, 36), (32, 31, 43, 44), (29, 28, 40, 41), (25, 35, 47, 37), (26, 24, 36, 38), (33, 32, 44, 45), (30, 29, 41, 42), (27, 26, 38, 39), (34, 33, 45, 46), (31, 30, 42, 43)])
me_cylinder_002.polygons.foreach_set('use_smooth', [True] * 38)
me_cylinder_002.polygons.foreach_set('material_index', [1, 1, 1, 1, 1, 1, 1, 1, 1, 1, 1, 1, 1, 1, 1, 1, 1, 1, 1, 1, 1, 1, 1, 1, 1, 1, 0, 1, 1, 1, 1, 1, 1, 1, 1, 1, 1, 1])
me_cylinder_002.materials.append(mat_material_017)
me_cylinder_002.materials.append(mat_material_018)
me_cylinder_002.use_remesh_preserve_volume = False
me_cylinder_002.use_remesh_preserve_attributes = False
me_cylinder_002.use_mirror_vertex_groups = False
me_cylinder_002.update()
me_cube_004 = bpy.data.meshes.new('Cube.004')
me_cube_004.from_pydata([(-1.0, -1.0, -0.1979), (-0.5214, -0.5214, 0.9302), (-1.0, 1.0, -0.1979), (-0.5214, 0.5214, 0.9302), (1.0, -1.0, -0.1979), (0.5214, -0.5214, 0.9302), (1.0, 1.0, -0.1979), (0.5214, 0.5214, 0.9302), (-0.6371, -0.2531, 0.9302), (-0.6371, 0.2531, 0.9302), (-1.222, 0.4855, -0.5337), (-1.222, -0.4855, -0.5337), (0.6371, 0.2531, 0.9302), (0.6371, -0.2531, 0.9302), (1.222, -0.4855, -0.5337), (1.222, 0.4855, -0.5337), (-1.0, -1.0, 0.5297), (-1.0, 1.0, 0.5297), (1.0, 1.0, 0.5297), (1.0, -1.0, 0.5297), (1.222, 0.4855, 0.5189), (1.222, -0.4855, 0.5189), (-1.222, -0.4855, 0.5189), (-1.222, 0.4855, 0.5189), (-0.6371, 0.2531, 0.9302), (-0.5214, 0.5214, 0.9302), (0.5214, 0.5214, 0.9302), (0.6371, -0.2531, 0.9302), (0.5214, -0.5214, 0.9302), (-0.5214, -0.5214, 0.9302), (-0.6371, -0.2531, 0.9302), (0.6371, 0.2531, 0.9302), (-0.6378, 0.2531, 0.9191), (-0.5214, 0.5214, 0.9302), (0.5214, 0.5214, 0.9302), (0.6364, -0.2531, 0.9191), (0.5207, -0.5214, 0.9191), (-0.5221, -0.5214, 0.9191), (-0.6378, -0.2531, 0.9191), (0.6364, 0.2531, 0.9191), (-0.6371, 0.2531, 2.051), (-0.5214, 0.5214, 2.051), (0.5214, 0.5214, 2.051), (0.6371, -0.2531, 2.051), (0.5214, -0.5214, 2.051), (-0.5214, -0.5214, 2.051), (-0.6371, -0.2531, 2.051), (0.6371, 0.2531, 2.051), (0.3954, 0.3954, 1.723), (0.3954, 0.3954, 1.257), (-0.3954, 0.3954, 1.257), (-0.3954, 0.3954, 1.723), (0.4831, 0.1919, 1.723), (0.4831, 0.1919, 1.257), (-0.3954, -0.3954, 1.257), (-0.3954, -0.3954, 1.723), (-0.4831, -0.1919, 1.723), (-0.4831, -0.1919, 1.257), (0.4831, -0.1919, 1.257), (0.4831, -0.1919, 1.723), (0.3954, -0.3954, 1.723), (0.3954, -0.3954, 1.257), (-0.4831, 0.1919, 1.257), (-0.4831, 0.1919, 1.723)], [], [(23, 17, 2, 10), (17, 18, 6, 2), (21, 19, 4, 14), (19, 16, 0, 4), (10, 2, 6, 15), (9, 8, 30, 24), (7, 3, 25, 26), (13, 12, 31, 27), (0, 11, 14, 4), (11, 10, 15, 14), (18, 20, 15, 6), (20, 21, 14, 15), (16, 22, 11, 0), (22, 23, 10, 11), (8, 9, 23, 22), (1, 8, 22, 16), (12, 13, 21, 20), (7, 12, 20, 18), (5, 1, 16, 19), (13, 5, 19, 21), (3, 7, 18, 17), (9, 3, 17, 23), (28, 27, 35, 36), (30, 29, 37, 38), (31, 26, 34, 39), (5, 13, 27, 28), (12, 7, 26, 31), (8, 1, 29, 30), (3, 9, 24, 25), (1, 5, 28, 29), (56, 55, 45, 46), (52, 48, 42, 47), (48, 51, 41, 42), (25, 24, 32, 33), (27, 31, 39, 35), (24, 30, 38, 32), (29, 28, 36, 37), (26, 25, 33, 34), (47, 42, 41, 40), (44, 43, 46, 45), (43, 47, 40, 46), (60, 59, 43, 44), (51, 63, 40, 41), (59, 52, 47, 43), (63, 56, 46, 40), (55, 60, 44, 45), (37, 36, 61, 54), (54, 61, 60, 55), (32, 38, 57, 62), (62, 57, 56, 63), (35, 39, 53, 58), (58, 53, 52, 59), (33, 32, 62, 50), (50, 62, 63, 51), (36, 35, 58, 61), (61, 58, 59, 60), (34, 33, 50, 49), (49, 50, 51, 48), (39, 34, 49, 53), (53, 49, 48, 52), (38, 37, 54, 57), (57, 54, 55, 56)])
me_cube_004.polygons.foreach_set('use_smooth', [True] * 62)
me_cube_004.materials.append(mat_material_004)
me_cube_004.use_remesh_preserve_volume = False
me_cube_004.use_remesh_preserve_attributes = False
me_cube_004.use_mirror_vertex_groups = False
me_cube_004.update()
me_cylinder_000 = bpy.data.meshes.new('Cylinder.000')
me_cylinder_000.from_pydata([(0.0, 0.11, 0.1059), (0.0, 0.11, 0.1559), (0.055, 0.09526, 0.1059), (0.055, 0.09526, 0.1559), (0.09526, 0.055, 0.1059), (0.09526, 0.055, 0.1559), (0.11, 1.49e-08, 0.1059), (0.11, 1.49e-08, 0.1559), (0.09526, -0.055, 0.1059), (0.09526, -0.055, 0.1559), (0.055, -0.09526, 0.1059), (0.055, -0.09526, 0.1559), (0.0, -0.11, 0.1059), (0.0, -0.11, 0.1559), (-0.055, -0.09526, 0.1059), (-0.055, -0.09526, 0.1559), (-0.09526, -0.055, 0.1059), (-0.09526, -0.055, 0.1559), (-0.11, -3.353e-08, 0.1059), (-0.11, -3.353e-08, 0.1559), (-0.09526, 0.055, 0.1059), (-0.09526, 0.055, 0.1559), (-0.055, 0.09526, 0.1059), (-0.055, 0.09526, 0.1559), (0.05098, 0.08829, 0.1559), (0.0, 0.102, 0.1559), (0.08829, 0.05098, 0.1559), (0.102, 1.118e-08, 0.1559), (0.08829, -0.05098, 0.1559), (0.05098, -0.08829, 0.1559), (0.0, -0.102, 0.1559), (-0.05098, -0.08829, 0.1559), (-0.08829, -0.05098, 0.1559), (-0.102, -2.98e-08, 0.1559), (-0.08829, 0.05098, 0.1559), (-0.05098, 0.08829, 0.1559), (0.0463, 0.08019, 0.1373), (0.0, 0.0926, 0.1373), (0.08019, 0.0463, 0.1373), (0.0926, 7.451e-09, 0.1373), (0.08019, -0.0463, 0.1373), (0.0463, -0.08019, 0.1373), (0.0, -0.0926, 0.1373), (-0.0463, -0.08019, 0.1373), (-0.08019, -0.0463, 0.1373), (-0.0926, -2.98e-08, 0.1373), (-0.08019, 0.0463, 0.1373), (-0.0463, 0.08019, 0.1373)], [], [(0, 1, 3, 2), (2, 3, 5, 4), (4, 5, 7, 6), (6, 7, 9, 8), (8, 9, 11, 10), (10, 11, 13, 12), (12, 13, 15, 14), (14, 15, 17, 16), (16, 17, 19, 18), (18, 19, 21, 20), (23, 21, 34, 35), (22, 23, 1, 0), (20, 21, 23, 22), (0, 2, 4, 6, 8, 10, 12, 14, 16, 18, 20, 22), (28, 27, 39, 40), (5, 3, 24, 26), (21, 19, 33, 34), (19, 17, 32, 33), (17, 15, 31, 32), (15, 13, 30, 31), (13, 11, 29, 30), (11, 9, 28, 29), (9, 7, 27, 28), (1, 23, 35, 25), (3, 1, 25, 24), (7, 5, 26, 27), (36, 37, 47, 46, 45, 44, 43, 42, 41, 40, 39, 38), (35, 34, 46, 47), (24, 25, 37, 36), (32, 31, 43, 44), (29, 28, 40, 41), (25, 35, 47, 37), (26, 24, 36, 38), (33, 32, 44, 45), (30, 29, 41, 42), (27, 26, 38, 39), (34, 33, 45, 46), (31, 30, 42, 43)])
me_cylinder_000.polygons.foreach_set('use_smooth', [True] * 38)
me_cylinder_000.polygons.foreach_set('material_index', [1, 1, 1, 1, 1, 1, 1, 1, 1, 1, 1, 1, 1, 1, 1, 1, 1, 1, 1, 1, 1, 1, 1, 1, 1, 1, 0, 1, 1, 1, 1, 1, 1, 1, 1, 1, 1, 1])
_k = {(0, 2): 0.00392, (1, 3): 0.00392, (0, 1): 0.00392, (2, 3): 0.00392, (2, 4): 0.00392, (3, 5): 0.00392, (4, 5): 0.00392, (4, 6): 0.00392, (5, 7): 0.00392, (6, 7): 0.00392, (6, 8): 0.00392, (7, 9): 0.00392, (8, 9): 0.00392, (8, 10): 0.00392, (9, 11): 0.00392, (10, 11): 0.00392, (10, 12): 0.00392, (11, 13): 0.00392, (12, 13): 0.00392, (12, 14): 0.00392, (13, 15): 0.00392, (14, 15): 0.00392, (14, 16): 0.00392, (15, 17): 0.00392, (16, 17): 0.00392, (16, 18): 0.00392, (17, 19): 0.00392, (18, 19): 0.00392, (18, 20): 0.00392, (19, 21): 0.00392, (20, 21): 0.00392, (20, 22): 0.00392, (21, 23): 0.00392, (22, 23): 0.00392, (0, 22): 0.00392, (1, 23): 0.00392, (24, 25): 0.00392, (24, 26): 0.00392, (26, 27): 0.00392, (27, 28): 0.00392, (28, 29): 0.00392, (29, 30): 0.00392, (30, 31): 0.00392, (31, 32): 0.00392, (32, 33): 0.00392, (33, 34): 0.00392, (34, 35): 0.00392, (25, 35): 0.00392, (21, 34): 0.00392, (23, 35): 0.00392, (3, 24): 0.00392, (5, 26): 0.00392, (19, 33): 0.00392, (17, 32): 0.00392, (15, 31): 0.00392, (13, 30): 0.00392, (11, 29): 0.00392, (9, 28): 0.00392, (7, 27): 0.00392, (1, 25): 0.00392, (36, 37): 0.00392, (36, 38): 0.00392, (38, 39): 0.00392, (39, 40): 0.00392, (40, 41): 0.00392, (41, 42): 0.00392, (42, 43): 0.00392, (43, 44): 0.00392, (44, 45): 0.00392, (45, 46): 0.00392, (46, 47): 0.00392, (37, 47): 0.00392, (27, 39): 0.00392, (28, 40): 0.00392, (34, 46): 0.00392, (35, 47): 0.00392, (25, 37): 0.00392, (24, 36): 0.00392, (31, 43): 0.00392, (32, 44): 0.00392, (29, 41): 0.00392, (26, 38): 0.00392, (33, 45): 0.00392, (30, 42): 0.00392}
me_cylinder_000.attributes.new('crease_edge', 'FLOAT', 'EDGE').data.foreach_set('value', [_k.get((min(e.vertices), max(e.vertices)), 0.0) for e in me_cylinder_000.edges])
me_cylinder_000.materials.append(mat_material_015)
me_cylinder_000.materials.append(mat_material_016)
me_cylinder_000.use_remesh_preserve_volume = False
me_cylinder_000.use_remesh_preserve_attributes = False
me_cylinder_000.use_mirror_vertex_groups = False
me_cylinder_000.update()
me_plane = bpy.data.meshes.new('Plane')
me_plane.from_pydata([(-1.0, -1.0, 0.0), (1.0, -1.0, 0.0), (-1.0, 1.0, 0.0), (1.0, 1.0, 0.0)], [], [(0, 1, 3, 2)])
_uv = me_plane.uv_layers.new(name='UVMap')
_uv.uv.foreach_set('vector', [0.0001, 9.998e-05, 0.9999, 9.998e-05, 0.9999, 0.9999, 9.998e-05, 0.9999])
me_plane.use_remesh_preserve_volume = False
me_plane.use_remesh_preserve_attributes = False
me_plane.use_mirror_vertex_groups = False
me_plane.update()
me_cube_003 = bpy.data.meshes.new('Cube.003')
me_cube_003.from_pydata([(-0.001285, -3.428, -0.015), (-0.001285, -3.428, 0.05878), (-0.001285, -3.871, -0.015), (-0.001285, -3.871, 0.05878), (-0.1578, -3.806, -0.015), (-0.1578, -3.806, 0.05878), (-0.2227, -3.649, -0.015), (-0.2227, -3.649, 0.05878), (-0.1578, -3.493, -0.015), (-0.1578, -3.493, 0.05878), (-0.2638, 1.133, 0.0151), (-0.3349, -4.036, 5.457e-05), (-0.7037, -0.7491, 0.03362), (-0.8355, -2.878, 0.03362), (-0.6985, -3.583, 0.03362), (-0.4342, 1.133, 0.04018), (-0.5832, 0.4658, 0.03863), (-0.418, 0.3203, 0.005003), (-0.5151, -0.427, 0.005003), (-0.6831, -2.973, 0.005003), (-0.4028, -3.257, 5.457e-05), (-0.6985, -3.583, -0.0027), (-0.3349, -4.036, -0.03626), (-0.2638, 1.133, -0.02121), (-0.5832, 0.4658, 0.002315), (-0.7037, -0.7491, -0.0027), (-0.8355, -2.878, -0.0027), (-0.418, 0.3203, -0.03626), (-0.6831, -2.973, -0.03131), (-0.4028, -3.257, -0.03626), (-0.5151, -0.427, -0.03131), (-0.4342, 1.133, 0.003864), (0.001285, -3.428, -0.015), (0.001285, -3.428, 0.05878), (0.001285, -3.871, -0.015), (0.001285, -3.871, 0.05878), (0.1578, -3.806, -0.015), (0.1578, -3.806, 0.05878), (0.2227, -3.649, -0.015), (0.2227, -3.649, 0.05878), (0.1578, -3.493, -0.015), (0.1578, -3.493, 0.05878), (0.2638, 1.133, 0.0151), (0.3349, -4.036, 5.457e-05), (0.0, 1.015, 5.457e-05), (0.0, -4.212, 5.457e-05), (0.7037, -0.7491, 0.03362), (0.8355, -2.878, 0.03362), (0.6985, -3.583, 0.03362), (0.0, -3.744, 5.457e-05), (0.4342, 1.133, 0.03266), (0.5832, 0.4658, 0.03362), (0.0, 0.7972, 5.457e-05), (0.0, 0.5853, 5.457e-05), (0.418, 0.3203, 0.005003), (0.5151, -0.427, 0.005003), (0.6831, -2.973, 0.005003), (0.0, 0.2091, 5.457e-05), (0.0, -0.427, 5.457e-05), (0.0, -3.167, 0.001825), (0.4028, -3.257, 5.457e-05), (0.0, -3.383, 5.457e-05), (0.6985, -3.583, -0.0027), (0.3349, -4.036, -0.03626), (0.2638, 1.133, -0.02121), (0.0, 1.015, -0.03626), (0.0, -4.212, -0.03626), (0.0, -3.744, -0.03626), (0.5832, 0.4658, -0.0027), (0.7037, -0.7491, -0.0027), (0.8355, -2.878, -0.0027), (0.418, 0.3203, -0.03626), (0.6831, -2.973, -0.03131), (0.4028, -3.257, -0.03626), (0.5151, -0.427, -0.03131), (0.0, 0.5853, -0.03626), (0.0, 0.2091, -0.03626), (0.4342, 1.133, -0.003658), (0.0, 0.7972, -0.03626), (0.0, -0.427, -0.03626), (0.0, -3.168, -0.03626), (0.0, -3.383, -0.03626)], [], [(2, 3, 5, 4), (4, 5, 7, 6), (8, 9, 1, 0), (6, 7, 9, 8), (14, 11, 45, 49), (13, 19, 18, 12), (16, 17, 57, 53), (12, 18, 17, 16), (10, 15, 52, 44), (15, 16, 53, 52), (17, 18, 58, 57), (18, 19, 59, 58), (19, 20, 61, 59), (49, 61, 20, 14), (14, 20, 19, 13), (21, 67, 66, 22), (26, 25, 30, 28), (24, 75, 76, 27), (25, 24, 27, 30), (23, 65, 78, 31), (31, 78, 75, 24), (27, 76, 79, 30), (30, 79, 80, 28), (28, 80, 81, 29), (67, 21, 29, 81), (21, 26, 28, 29), (11, 14, 21, 22), (10, 44, 65, 23), (45, 11, 22, 66), (14, 13, 26, 21), (12, 16, 24, 25), (13, 12, 25, 26), (15, 10, 23, 31), (16, 15, 31, 24), (1, 9, 7, 5, 3), (34, 36, 37, 35), (36, 38, 39, 37), (40, 32, 33, 41), (38, 40, 41, 39), (48, 49, 45, 43), (47, 46, 55, 56), (51, 53, 57, 54), (46, 51, 54, 55), (42, 44, 52, 50), (50, 52, 53, 51), (54, 57, 58, 55), (55, 58, 59, 56), (56, 59, 61, 60), (49, 48, 60, 61), (48, 47, 56, 60), (62, 63, 66, 67), (70, 72, 74, 69), (68, 71, 76, 75), (69, 74, 71, 68), (64, 77, 78, 65), (77, 68, 75, 78), (71, 74, 79, 76), (74, 72, 80, 79), (72, 73, 81, 80), (67, 81, 73, 62), (62, 73, 72, 70), (43, 63, 62, 48), (42, 64, 65, 44), (45, 66, 63, 43), (48, 62, 70, 47), (46, 69, 68, 51), (47, 70, 69, 46), (50, 77, 64, 42), (51, 68, 77, 50), (45, 49, 61, 59, 58, 57, 53, 52, 44, 65, 78, 75, 76, 79, 80, 81, 67, 66), (33, 35, 37, 39, 41)])
me_cube_003.polygons.foreach_set('use_smooth', [0, 0, 0, 0, 0, 0, 0, 0, 0, 0, 0, 0, 0, 0, 0, 0, 0, 0, 0, 0, 0, 0, 0, 0, 0, 0, 1, 1, 1, 1, 1, 1, 1, 1, 0, 0, 0, 0, 0, 0, 0, 0, 0, 0, 0, 0, 0, 0, 0, 0, 0, 0, 0, 0, 0, 0, 0, 0, 0, 0, 0, 1, 1, 1, 1, 1, 1, 1, 1, 0, 0])
me_cube_003.polygons.foreach_set('material_index', [4, 4, 4, 4, 0, 0, 0, 0, 0, 0, 2, 2, 2, 0, 0, 0, 0, 0, 0, 0, 0, 0, 0, 0, 0, 0, 0, 0, 0, 0, 0, 0, 0, 0, 4, 4, 4, 4, 4, 0, 0, 0, 0, 0, 0, 2, 2, 2, 0, 0, 0, 0, 0, 0, 0, 0, 0, 0, 0, 0, 0, 0, 0, 0, 0, 0, 0, 0, 0, 0, 4])
_k = {(2, 4): 1.0, (3, 5): 1.0, (4, 6): 1.0, (5, 7): 1.0, (6, 8): 1.0, (7, 9): 1.0, (0, 8): 1.0, (1, 9): 1.0, (34, 36): 1.0, (35, 37): 1.0, (36, 38): 1.0, (37, 39): 1.0, (38, 40): 1.0, (39, 41): 1.0, (32, 40): 1.0, (33, 41): 1.0}
me_cube_003.attributes.new('crease_edge', 'FLOAT', 'EDGE').data.foreach_set('value', [_k.get((min(e.vertices), max(e.vertices)), 0.0) for e in me_cube_003.edges])
_uv = me_cube_003.uv_layers.new(name='UVMap')
_uv.uv.foreach_set('vector', [0.07375, 0.4974, 0.07375, 0.4974, 0.08548, 0.554, 0.08548, 0.554, 0.08548, 0.554, 0.08548, 0.554, 0.1138, 0.5774, 0.1138, 0.5774, 0.1421, 0.554, 0.1421, 0.554, 0.1538, 0.4974, 0.1538, 0.4974, 0.1138, 0.5774, 0.1138, 0.5774, 0.1421, 0.554, 0.1421, 0.554, 0.1257, 0.7496, 0.04392, 0.618, 0.01203, 0.4969, 0.09659, 0.4969, 0.2532, 0.7991, 0.236, 0.744, 0.6966, 0.6832, 0.6383, 0.7514, 0.858, 0.7078, 0.8317, 0.6481, 0.8116, 0.4969, 0.8797, 0.4969, 0.6383, 0.7514, 0.6966, 0.6832, 0.8317, 0.6481, 0.858, 0.7078, 0.9787, 0.5923, 0.9787, 0.6539, 0.918, 0.4969, 0.9574, 0.4969, 0.9787, 0.6539, 0.858, 0.7078, 0.8797, 0.4969, 0.918, 0.4969, 0.8317, 0.6481, 0.6966, 0.6832, 0.6966, 0.4969, 0.8116, 0.4969, 0.6966, 0.6832, 0.236, 0.744, 0.2009, 0.4969, 0.6966, 0.4969, 0.236, 0.744, 0.1847, 0.6426, 0.1619, 0.4969, 0.2009, 0.4969, 0.09659, 0.4969, 0.1619, 0.4969, 0.1847, 0.6426, 0.1257, 0.7496, 0.1257, 0.7496, 0.1847, 0.6426, 0.236, 0.744, 0.2532, 0.7991, 0.1257, 0.7496, 0.09659, 0.4969, 0.01203, 0.4969, 0.04392, 0.618, 0.2532, 0.7991, 0.6383, 0.7514, 0.6966, 0.6832, 0.236, 0.744, 0.858, 0.7078, 0.8797, 0.4969, 0.8116, 0.4969, 0.8317, 0.6481, 0.6383, 0.7514, 0.858, 0.7078, 0.8317, 0.6481, 0.6966, 0.6832, 0.9787, 0.5923, 0.9574, 0.4969, 0.918, 0.4969, 0.9787, 0.6539, 0.9787, 0.6539, 0.918, 0.4969, 0.8797, 0.4969, 0.858, 0.7078, 0.8317, 0.6481, 0.8116, 0.4969, 0.6966, 0.4969, 0.6966, 0.6832, 0.6966, 0.6832, 0.6966, 0.4969, 0.2009, 0.4969, 0.236, 0.744, 0.236, 0.744, 0.2009, 0.4969, 0.1619, 0.4969, 0.1847, 0.6426, 0.09659, 0.4969, 0.1257, 0.7496, 0.1847, 0.6426, 0.1619, 0.4969, 0.1257, 0.7496, 0.2532, 0.7991, 0.236, 0.744, 0.1847, 0.6426, 0.04392, 0.618, 0.1257, 0.7496, 0.1257, 0.7496, 0.04392, 0.618, 0.9787, 0.5923, 0.9574, 0.4969, 0.9574, 0.4969, 0.9787, 0.5923, 0.01203, 0.4969, 0.04392, 0.618, 0.04392, 0.618, 0.01203, 0.4969, 0.1257, 0.7496, 0.2532, 0.7991, 0.2532, 0.7991, 0.1257, 0.7496, 0.6383, 0.7514, 0.858, 0.7078, 0.858, 0.7078, 0.6383, 0.7514, 0.2532, 0.7991, 0.6383, 0.7514, 0.6383, 0.7514, 0.2532, 0.7991, 0.9787, 0.6539, 0.9787, 0.5923, 0.9787, 0.5923, 0.9787, 0.6539, 0.858, 0.7078, 0.9787, 0.6539, 0.9787, 0.6539, 0.858, 0.7078, 0.1538, 0.4974, 0.1421, 0.554, 0.1138, 0.5774, 0.08548, 0.554, 0.07375, 0.4974, 0.07375, 0.4964, 0.08548, 0.4398, 0.08548, 0.4398, 0.07375, 0.4964, 0.08548, 0.4398, 0.1138, 0.4164, 0.1138, 0.4164, 0.08548, 0.4398, 0.1421, 0.4398, 0.1538, 0.4964, 0.1538, 0.4964, 0.1421, 0.4398, 0.1138, 0.4164, 0.1421, 0.4398, 0.1421, 0.4398, 0.1138, 0.4164, 0.1257, 0.2442, 0.09659, 0.4969, 0.01203, 0.4969, 0.04392, 0.3758, 0.2532, 0.1947, 0.6383, 0.2424, 0.6966, 0.3106, 0.236, 0.2498, 0.858, 0.286, 0.8797, 0.4969, 0.8116, 0.4969, 0.8317, 0.3457, 0.6383, 0.2424, 0.858, 0.286, 0.8317, 0.3457, 0.6966, 0.3106, 0.9787, 0.4015, 0.9574, 0.4969, 0.918, 0.4969, 0.9787, 0.3398, 0.9787, 0.3398, 0.918, 0.4969, 0.8797, 0.4969, 0.858, 0.286, 0.8317, 0.3457, 0.8116, 0.4969, 0.6966, 0.4969, 0.6966, 0.3106, 0.6966, 0.3106, 0.6966, 0.4969, 0.2009, 0.4969, 0.236, 0.2498, 0.236, 0.2498, 0.2009, 0.4969, 0.1619, 0.4969, 0.1847, 0.3512, 0.09659, 0.4969, 0.1257, 0.2442, 0.1847, 0.3512, 0.1619, 0.4969, 0.1257, 0.2442, 0.2532, 0.1947, 0.236, 0.2498, 0.1847, 0.3512, 0.1257, 0.2442, 0.04392, 0.3758, 0.01203, 0.4969, 0.09659, 0.4969, 0.2532, 0.1947, 0.236, 0.2498, 0.6966, 0.3106, 0.6383, 0.2424, 0.858, 0.286, 0.8317, 0.3457, 0.8116, 0.4969, 0.8797, 0.4969, 0.6383, 0.2424, 0.6966, 0.3106, 0.8317, 0.3457, 0.858, 0.286, 0.9787, 0.4015, 0.9787, 0.3398, 0.918, 0.4969, 0.9574, 0.4969, 0.9787, 0.3398, 0.858, 0.286, 0.8797, 0.4969, 0.918, 0.4969, 0.8317, 0.3457, 0.6966, 0.3106, 0.6966, 0.4969, 0.8116, 0.4969, 0.6966, 0.3106, 0.236, 0.2498, 0.2009, 0.4969, 0.6966, 0.4969, 0.236, 0.2498, 0.1847, 0.3512, 0.1619, 0.4969, 0.2009, 0.4969, 0.09659, 0.4969, 0.1619, 0.4969, 0.1847, 0.3512, 0.1257, 0.2442, 0.1257, 0.2442, 0.1847, 0.3512, 0.236, 0.2498, 0.2532, 0.1947, 0.04392, 0.3758, 0.04392, 0.3758, 0.1257, 0.2442, 0.1257, 0.2442, 0.9787, 0.4015, 0.9787, 0.4015, 0.9574, 0.4969, 0.9574, 0.4969, 0.01203, 0.4969, 0.01203, 0.4969, 0.04392, 0.3758, 0.04392, 0.3758, 0.1257, 0.2442, 0.1257, 0.2442, 0.2532, 0.1947, 0.2532, 0.1947, 0.6383, 0.2424, 0.6383, 0.2424, 0.858, 0.286, 0.858, 0.286, 0.2532, 0.1947, 0.2532, 0.1947, 0.6383, 0.2424, 0.6383, 0.2424, 0.9787, 0.3398, 0.9787, 0.3398, 0.9787, 0.4015, 0.9787, 0.4015, 0.858, 0.286, 0.858, 0.286, 0.9787, 0.3398, 0.9787, 0.3398, 0.01203, 0.4969, 0.09659, 0.4969, 0.1619, 0.4969, 0.2009, 0.4969, 0.6966, 0.4969, 0.8116, 0.4969, 0.8797, 0.4969, 0.918, 0.4969, 0.9574, 0.4969, 0.9574, 0.4969, 0.918, 0.4969, 0.8797, 0.4969, 0.8116, 0.4969, 0.6966, 0.4969, 0.2009, 0.4969, 0.1619, 0.4969, 0.09659, 0.4969, 0.01203, 0.4969, 0.1538, 0.4964, 0.07375, 0.4964, 0.08548, 0.4398, 0.1138, 0.4164, 0.1421, 0.4398])
me_cube_003.materials.append(mat_board_01)
me_cube_003.materials.append(None)
me_cube_003.materials.append(mat_board_02)
me_cube_003.materials.append(mat_material_003)
me_cube_003.materials.append(mat_mast_base)
me_cube_003.use_remesh_preserve_volume = False
me_cube_003.use_remesh_preserve_attributes = False
me_cube_003.use_mirror_vertex_groups = False
me_cube_003.update()
me_cylinder_009 = bpy.data.meshes.new('Cylinder.009')
me_cylinder_009.from_pydata([(2.314e-31, 0.11, -0.025), (-2.172e-12, 0.11, 0.02502), (0.055, 0.09526, -0.025), (0.055, 0.09526, 0.025), (0.09526, 0.055, -0.025), (0.09526, 0.055, 0.025), (0.11, -4.808e-09, -0.025), (0.11, -4.808e-09, 0.025), (0.09526, -0.055, -0.025), (0.09526, -0.055, 0.025), (0.055, -0.09526, -0.025), (0.055, -0.09526, 0.025), (1.661e-08, -0.11, -0.025), (1.661e-08, -0.11, 0.025), (-0.055, -0.09526, -0.025), (-0.055, -0.09526, 0.025), (-0.09526, -0.055, -0.025), (-0.09526, -0.055, 0.025), (-0.11, -5.114e-08, -0.025), (-0.11, -5.114e-08, 0.025), (-0.09526, 0.055, -0.025), (-0.09526, 0.055, 0.025), (-0.055, 0.09526, -0.025), (-0.055, 0.09526, 0.02502), (0.05098, 0.08829, 0.025), (-9.304e-11, 0.102, 0.02502), (0.08829, 0.05098, 0.025), (0.102, -5.592e-09, 0.025), (0.08829, -0.05098, 0.025), (0.05098, -0.08829, 0.025), (1.53e-08, -0.102, 0.025), (-0.05098, -0.08829, 0.025), (-0.08829, -0.05098, 0.025), (-0.102, -4.853e-08, 0.025), (-0.08829, 0.05098, 0.025), (-0.05098, 0.08829, 0.02502), (0.0463, 0.08019, 0.006426), (2.276e-09, 0.0926, 0.006426), (0.08019, 0.0463, 0.006426), (0.0926, -9.317e-09, 0.006426), (0.08019, -0.0463, 0.006426), (0.0463, -0.08019, 0.006426), (1.626e-08, -0.0926, 0.006426), (-0.0463, -0.08019, 0.006426), (-0.08019, -0.0463, 0.006426), (-0.0926, -4.832e-08, 0.006426), (-0.08019, 0.0463, 0.006426), (-0.0463, 0.08019, 0.006426)], [], [(0, 1, 3, 2), (2, 3, 5, 4), (4, 5, 7, 6), (6, 7, 9, 8), (8, 9, 11, 10), (10, 11, 13, 12), (12, 13, 15, 14), (14, 15, 17, 16), (16, 17, 19, 18), (18, 19, 21, 20), (23, 21, 34, 35), (22, 23, 1, 0), (20, 21, 23, 22), (0, 2, 4, 6, 8, 10, 12, 14, 16, 18, 20, 22), (28, 27, 39, 40), (5, 3, 24, 26), (21, 19, 33, 34), (19, 17, 32, 33), (17, 15, 31, 32), (15, 13, 30, 31), (13, 11, 29, 30), (11, 9, 28, 29), (9, 7, 27, 28), (1, 23, 35, 25), (3, 1, 25, 24), (7, 5, 26, 27), (36, 37, 47, 46, 45, 44, 43, 42, 41, 40, 39, 38), (35, 34, 46, 47), (24, 25, 37, 36), (32, 31, 43, 44), (29, 28, 40, 41), (25, 35, 47, 37), (26, 24, 36, 38), (33, 32, 44, 45), (30, 29, 41, 42), (27, 26, 38, 39), (34, 33, 45, 46), (31, 30, 42, 43)])
me_cylinder_009.polygons.foreach_set('use_smooth', [True] * 38)
me_cylinder_009.polygons.foreach_set('material_index', [1, 1, 1, 1, 1, 1, 1, 1, 1, 1, 1, 1, 1, 1, 1, 1, 1, 1, 1, 1, 1, 1, 1, 1, 1, 1, 0, 1, 1, 1, 1, 1, 1, 1, 1, 1, 1, 1])
_k = {(0, 2): 0.00392, (1, 3): 0.00392, (0, 1): 0.00392, (2, 3): 0.00392, (2, 4): 0.00392, (3, 5): 0.00392, (4, 5): 0.00392, (4, 6): 0.00392, (5, 7): 0.00392, (6, 7): 0.00392, (6, 8): 0.00392, (7, 9): 0.00392, (8, 9): 0.00392, (8, 10): 0.00392, (9, 11): 0.00392, (10, 11): 0.00392, (10, 12): 0.00392, (11, 13): 0.00392, (12, 13): 0.00392, (12, 14): 0.00392, (13, 15): 0.00392, (14, 15): 0.00392, (14, 16): 0.00392, (15, 17): 0.00392, (16, 17): 0.00392, (16, 18): 0.00392, (17, 19): 0.00392, (18, 19): 0.00392, (18, 20): 0.00392, (19, 21): 0.00392, (20, 21): 0.00392, (20, 22): 0.00392, (21, 23): 0.00392, (22, 23): 0.00392, (0, 22): 0.00392, (1, 23): 0.00392, (24, 25): 0.00392, (24, 26): 0.00392, (26, 27): 0.00392, (27, 28): 0.00392, (28, 29): 0.00392, (29, 30): 0.00392, (30, 31): 0.00392, (31, 32): 0.00392, (32, 33): 0.00392, (33, 34): 0.00392, (34, 35): 0.00392, (25, 35): 0.00392, (21, 34): 0.00392, (23, 35): 0.00392, (3, 24): 0.00392, (5, 26): 0.00392, (19, 33): 0.00392, (17, 32): 0.00392, (15, 31): 0.00392, (13, 30): 0.00392, (11, 29): 0.00392, (9, 28): 0.00392, (7, 27): 0.00392, (1, 25): 0.00392, (36, 37): 0.00392, (36, 38): 0.00392, (38, 39): 0.00392, (39, 40): 0.00392, (40, 41): 0.00392, (41, 42): 0.00392, (42, 43): 0.00392, (43, 44): 0.00392, (44, 45): 0.00392, (45, 46): 0.00392, (46, 47): 0.00392, (37, 47): 0.00392, (27, 39): 0.00392, (28, 40): 0.00392, (34, 46): 0.00392, (35, 47): 0.00392, (25, 37): 0.00392, (24, 36): 0.00392, (31, 43): 0.00392, (32, 44): 0.00392, (29, 41): 0.00392, (26, 38): 0.00392, (33, 45): 0.00392, (30, 42): 0.00392}
me_cylinder_009.attributes.new('crease_edge', 'FLOAT', 'EDGE').data.foreach_set('value', [_k.get((min(e.vertices), max(e.vertices)), 0.0) for e in me_cylinder_009.edges])
me_cylinder_009.materials.append(mat_material_015)
me_cylinder_009.materials.append(mat_material_016)
me_cylinder_009.use_remesh_preserve_volume = False
me_cylinder_009.use_remesh_preserve_attributes = False
me_cylinder_009.use_mirror_vertex_groups = False
me_cylinder_009.update()
me_cylinder_007 = bpy.data.meshes.new('Cylinder.007')
me_cylinder_007.from_pydata([(2.314e-31, 0.03, -0.025), (-2.314e-31, 0.03, 0.025), (0.02598, 0.015, -0.025), (0.02598, 0.015, 0.025), (0.02598, -0.015, -0.025), (0.02598, -0.015, 0.025), (-2.623e-09, -0.03, -0.025), (-2.623e-09, -0.03, 0.025), (-0.02598, -0.015, -0.025), (-0.02598, -0.015, 0.025), (-0.02598, 0.015, -0.025), (-0.02598, 0.015, 0.025)], [], [(0, 1, 3, 2), (2, 3, 5, 4), (4, 5, 7, 6), (6, 7, 9, 8), (3, 1, 11, 9, 7, 5), (10, 11, 1, 0), (8, 9, 11, 10), (0, 2, 4, 6, 8, 10)])
me_cylinder_007.polygons.foreach_set('use_smooth', [True] * 8)
me_cylinder_007.use_remesh_preserve_volume = False
me_cylinder_007.use_remesh_preserve_attributes = False
me_cylinder_007.use_mirror_vertex_groups = False
me_cylinder_007.update()
me_cube_001 = bpy.data.meshes.new('Cube.001')
me_cube_001.from_pydata([(-1.0, -1.0, -0.1979), (-0.5214, -0.5214, 0.9302), (-1.0, 1.0, -0.1979), (-0.5214, 0.5214, 0.9302), (1.0, -1.0, -0.1979), (0.5214, -0.5214, 0.9302), (1.0, 1.0, -0.1979), (0.5214, 0.5214, 0.9302), (-0.6371, -0.2531, 0.9302), (-0.6371, 0.2531, 0.9302), (-1.222, 0.4855, -0.5337), (-1.222, -0.4855, -0.5337), (0.6371, 0.2531, 0.9302), (0.6371, -0.2531, 0.9302), (1.222, -0.4855, -0.5337), (1.222, 0.4855, -0.5337), (-1.0, -1.0, 0.5297), (-1.0, 1.0, 0.5297), (1.0, 1.0, 0.5297), (1.0, -1.0, 0.5297), (1.222, 0.4855, 0.5189), (1.222, -0.4855, 0.5189), (-1.222, -0.4855, 0.5189), (-1.222, 0.4855, 0.5189), (-0.6371, 0.2531, 0.9302), (-0.5214, 0.5214, 0.9302), (0.5214, 0.5214, 0.9302), (0.6371, -0.2531, 0.9302), (0.5214, -0.5214, 0.9302), (-0.5214, -0.5214, 0.9302), (-0.6371, -0.2531, 0.9302), (0.6371, 0.2531, 0.9302), (-0.6378, 0.2531, 0.9191), (-0.5214, 0.5214, 0.9302), (0.5214, 0.5214, 0.9302), (0.6364, -0.2531, 0.9191), (0.5207, -0.5214, 0.9191), (-0.5221, -0.5214, 0.9191), (-0.6378, -0.2531, 0.9191), (0.6364, 0.2531, 0.9191), (-0.6371, 0.2531, 2.051), (-0.5214, 0.5214, 2.051), (0.5214, 0.5214, 2.051), (0.6371, -0.2531, 2.051), (0.5214, -0.5214, 2.051), (-0.5214, -0.5214, 2.051), (-0.6371, -0.2531, 2.051), (0.6371, 0.2531, 2.051), (0.3954, 0.3954, 1.723), (0.3954, 0.3954, 1.257), (-0.3954, 0.3954, 1.257), (-0.3954, 0.3954, 1.723), (0.4831, 0.1919, 1.723), (0.4831, 0.1919, 1.257), (-0.3954, -0.3954, 1.257), (-0.3954, -0.3954, 1.723), (-0.4831, -0.1919, 1.723), (-0.4831, -0.1919, 1.257), (0.4831, -0.1919, 1.257), (0.4831, -0.1919, 1.723), (0.3954, -0.3954, 1.723), (0.3954, -0.3954, 1.257), (-0.4831, 0.1919, 1.257), (-0.4831, 0.1919, 1.723)], [], [(23, 17, 2, 10), (17, 18, 6, 2), (21, 19, 4, 14), (19, 16, 0, 4), (10, 2, 6, 15), (9, 8, 30, 24), (7, 3, 25, 26), (13, 12, 31, 27), (0, 11, 14, 4), (11, 10, 15, 14), (18, 20, 15, 6), (20, 21, 14, 15), (16, 22, 11, 0), (22, 23, 10, 11), (8, 9, 23, 22), (1, 8, 22, 16), (12, 13, 21, 20), (7, 12, 20, 18), (5, 1, 16, 19), (13, 5, 19, 21), (3, 7, 18, 17), (9, 3, 17, 23), (28, 27, 35, 36), (30, 29, 37, 38), (31, 26, 34, 39), (5, 13, 27, 28), (12, 7, 26, 31), (8, 1, 29, 30), (3, 9, 24, 25), (1, 5, 28, 29), (56, 55, 45, 46), (52, 48, 42, 47), (48, 51, 41, 42), (25, 24, 32, 33), (27, 31, 39, 35), (24, 30, 38, 32), (29, 28, 36, 37), (26, 25, 33, 34), (47, 42, 41, 40), (44, 43, 46, 45), (43, 47, 40, 46), (60, 59, 43, 44), (51, 63, 40, 41), (59, 52, 47, 43), (63, 56, 46, 40), (55, 60, 44, 45), (37, 36, 61, 54), (54, 61, 60, 55), (32, 38, 57, 62), (62, 57, 56, 63), (35, 39, 53, 58), (58, 53, 52, 59), (33, 32, 62, 50), (50, 62, 63, 51), (36, 35, 58, 61), (61, 58, 59, 60), (34, 33, 50, 49), (49, 50, 51, 48), (39, 34, 49, 53), (53, 49, 48, 52), (38, 37, 54, 57), (57, 54, 55, 56)])
me_cube_001.polygons.foreach_set('use_smooth', [True] * 62)
me_cube_001.materials.append(mat_material_004)
me_cube_001.use_remesh_preserve_volume = False
me_cube_001.use_remesh_preserve_attributes = False
me_cube_001.use_mirror_vertex_groups = False
me_cube_001.update()
me_cube = bpy.data.meshes.new('Cube')
me_cube.from_pydata([(-0.001285, -3.428, -0.015), (-0.001285, -3.428, 0.05878), (0.1552, -3.493, -0.015), (0.1552, -3.493, 0.05878), (0.2201, -3.649, -0.015), (0.2201, -3.649, 0.05878), (0.1552, -3.806, -0.015), (0.1552, -3.806, 0.05878), (-0.001285, -3.871, -0.015), (-0.001285, -3.871, 0.05878), (-0.1578, -3.806, -0.015), (-0.1578, -3.806, 0.05878), (-0.2227, -3.649, -0.015), (-0.2227, -3.649, 0.05878), (-0.1578, -3.493, -0.015), (-0.1578, -3.493, 0.05878), (0.3019, 1.145, 5.457e-05), (0.249, -4.029, 5.457e-05), (0.8355, -0.2858, 0.03154), (0.8355, -2.878, 0.03154), (0.6504, -3.807, 0.01943), (0.3019, 0.7837, 5.457e-05), (0.3995, 0.2351, 5.457e-05), (0.282, 0.2488, 5.457e-05), (0.7059, -0.427, 0.00734), (0.6831, -2.973, 0.00734), (0.2266, -3.264, 5.457e-05), (0.6504, -3.807, -0.01689), (0.249, -4.029, -0.03626), (0.3019, 1.145, -0.03626), (0.3995, 0.2351, -0.03626), (0.8355, -0.2858, -0.00478), (0.8355, -2.878, -0.00478), (0.282, 0.2488, -0.03626), (0.6831, -2.973, -0.02898), (0.2266, -3.264, -0.03626), (0.7059, -0.427, -0.02898), (0.3019, 0.7837, -0.03626), (-0.3019, 1.145, 5.457e-05), (-0.249, -4.029, 5.457e-05), (0.0, 1.145, 5.457e-05), (0.0, -4.029, 5.457e-05), (-0.8355, -0.2858, 0.03154), (-0.8355, -2.878, 0.03154), (-0.6504, -3.807, 0.01943), (0.0, -3.744, 5.457e-05), (-0.3019, 0.7837, 5.457e-05), (-0.3995, 0.2351, 5.457e-05), (0.0, 0.7972, 5.457e-05), (0.0, 0.5853, 5.457e-05), (-0.282, 0.2488, 5.457e-05), (-0.7059, -0.427, 0.00734), (-0.6831, -2.973, 0.00734), (0.0, 0.3843, 5.457e-05), (0.0, -0.427, 5.457e-05), (0.0, -3.167, 0.001825), (-0.2266, -3.264, 5.457e-05), (0.0, -3.383, 5.457e-05), (-0.6504, -3.807, -0.01689), (-0.249, -4.029, -0.03626), (-0.3019, 1.145, -0.03626), (0.0, 1.145, -0.03626), (0.0, -4.029, -0.03626), (0.0, -3.744, -0.03626), (-0.3995, 0.2351, -0.03626), (-0.8355, -0.2858, -0.00478), (-0.8355, -2.878, -0.00478), (-0.282, 0.2488, -0.03626), (-0.6831, -2.973, -0.02898), (-0.2266, -3.264, -0.03626), (-0.7059, -0.427, -0.02898), (0.0, 0.5853, -0.03626), (0.0, 0.3843, -0.03626), (-0.3019, 0.7837, -0.03626), (0.0, 0.7972, -0.03626), (0.0, -0.427, -0.03626), (0.0, -3.168, -0.03626), (0.0, -3.383, -0.03626), (0.0, -1.833, 0.0009632), (0.8355, -1.833, 0.03154), (0.6933, -1.833, 0.00734)], [], [(0, 1, 3, 2), (2, 3, 5, 4), (4, 5, 7, 6), (6, 7, 9, 8), (8, 9, 11, 10), (10, 11, 13, 12), (3, 1, 15, 13, 11, 9, 7, 5), (14, 15, 1, 0), (12, 13, 15, 14), (0, 2, 4, 6, 8, 10, 12, 14), (20, 45, 41, 17), (19, 79, 80, 25), (22, 49, 53, 23), (18, 22, 23, 24), (16, 40, 48, 21), (21, 48, 49, 22), (23, 53, 54, 24), (80, 78, 55, 25), (25, 55, 57, 26), (45, 20, 26, 57), (20, 19, 25, 26), (27, 28, 62, 63), (32, 34, 36, 31), (30, 33, 72, 71), (31, 36, 33, 30), (29, 37, 74, 61), (37, 30, 71, 74), (33, 36, 75, 72), (36, 34, 76, 75), (34, 35, 77, 76), (63, 77, 35, 27), (27, 35, 34, 32), (17, 28, 27, 20), (16, 29, 61, 40), (41, 62, 28, 17), (20, 27, 32, 19), (18, 31, 30, 22), (19, 32, 31, 18, 79), (21, 37, 29, 16), (22, 30, 37, 21), (44, 39, 41, 45), (43, 52, 51, 42), (47, 50, 53, 49), (42, 51, 50, 47), (38, 46, 48, 40), (46, 47, 49, 48), (50, 51, 54, 53), (51, 52, 55, 78, 54), (52, 56, 57, 55), (45, 57, 56, 44), (44, 56, 52, 43), (58, 63, 62, 59), (66, 65, 70, 68), (64, 71, 72, 67), (65, 64, 67, 70), (60, 61, 74, 73), (73, 74, 71, 64), (67, 72, 75, 70), (70, 75, 76, 68), (68, 76, 77, 69), (63, 58, 69, 77), (58, 66, 68, 69), (39, 44, 58, 59), (38, 40, 61, 60), (41, 39, 59, 62), (44, 43, 66, 58), (42, 47, 64, 65), (43, 42, 65, 66), (46, 38, 60, 73), (47, 46, 73, 64), (24, 54, 78, 80), (79, 18, 24, 80)])
me_cube.polygons.foreach_set('use_smooth', [0, 0, 0, 0, 0, 0, 0, 0, 0, 0, 0, 0, 0, 0, 0, 0, 0, 0, 0, 0, 0, 0, 0, 0, 0, 0, 0, 0, 0, 0, 0, 0, 1, 1, 1, 1, 1, 1, 1, 1, 0, 0, 0, 0, 0, 0, 0, 0, 0, 0, 0, 0, 0, 0, 0, 0, 0, 0, 0, 0, 0, 0, 1, 1, 1, 1, 1, 1, 1, 1, 0, 0])
me_cube.polygons.foreach_set('material_index', [4, 4, 4, 4, 4, 4, 4, 4, 4, 2, 0, 0, 0, 0, 0, 0, 2, 2, 2, 0, 0, 0, 0, 0, 0, 0, 0, 0, 0, 0, 0, 0, 0, 0, 0, 0, 0, 0, 0, 0, 0, 0, 0, 0, 0, 0, 2, 2, 2, 0, 0, 0, 0, 0, 0, 0, 0, 0, 0, 0, 0, 0, 0, 0, 0, 0, 0, 0, 0, 0, 2, 0])
_k = {(0, 2): 1.0, (1, 3): 1.0, (2, 4): 1.0, (3, 5): 1.0, (4, 6): 1.0, (5, 7): 1.0, (6, 8): 1.0, (7, 9): 1.0, (8, 10): 1.0, (9, 11): 1.0, (10, 12): 1.0, (11, 13): 1.0, (12, 14): 1.0, (13, 15): 1.0, (0, 14): 1.0, (1, 15): 1.0}
me_cube.attributes.new('crease_edge', 'FLOAT', 'EDGE').data.foreach_set('value', [_k.get((min(e.vertices), max(e.vertices)), 0.0) for e in me_cube.edges])
_uv = me_cube.uv_layers.new(name='UVMap')
_uv.uv.foreach_set('vector', [0.1419, 0.5004, 0.1419, 0.5004, 0.1302, 0.4436, 0.1302, 0.4436, 0.1302, 0.4436, 0.1302, 0.4436, 0.1017, 0.4201, 0.1017, 0.4201, 0.1017, 0.4201, 0.1017, 0.4201, 0.07334, 0.4436, 0.07334, 0.4436, 0.07334, 0.4436, 0.07334, 0.4436, 0.06158, 0.5004, 0.06158, 0.5004, 0.06158, 0.5004, 0.06158, 0.5004, 0.07334, 0.5572, 0.07334, 0.5572, 0.07334, 0.5572, 0.07334, 0.5572, 0.1017, 0.5807, 0.1017, 0.5807, 0.1302, 0.4436, 0.1419, 0.5004, 0.1302, 0.5572, 0.1017, 0.5807, 0.07334, 0.5572, 0.06158, 0.5004, 0.07334, 0.4436, 0.1017, 0.4201, 0.1302, 0.5572, 0.1302, 0.5572, 0.1419, 0.5004, 0.1419, 0.5004, 0.1017, 0.5807, 0.1017, 0.5807, 0.1302, 0.5572, 0.1302, 0.5572, 0.1419, 0.5004, 0.1302, 0.4436, 0.1017, 0.4201, 0.07334, 0.4436, 0.06158, 0.5004, 0.07334, 0.5572, 0.1017, 0.5807, 0.1302, 0.5572, 0.07315, 0.2639, 0.08449, 0.4999, 0.03289, 0.4999, 0.03289, 0.4096, 0.2416, 0.1967, 0.4313, 0.1967, 0.4313, 0.2483, 0.2244, 0.252, 0.8066, 0.3549, 0.8702, 0.4999, 0.8337, 0.4999, 0.8091, 0.3976, 0.7121, 0.1967, 0.8066, 0.3549, 0.8091, 0.3976, 0.6865, 0.2437, 0.9717, 0.3904, 0.9717, 0.4999, 0.9086, 0.4999, 0.9062, 0.3904, 0.9062, 0.3904, 0.9086, 0.4999, 0.8702, 0.4999, 0.8066, 0.3549, 0.8091, 0.3976, 0.8337, 0.4999, 0.6865, 0.4999, 0.6865, 0.2437, 0.4313, 0.2483, 0.4313, 0.4999, 0.1892, 0.4999, 0.2244, 0.252, 0.2244, 0.252, 0.1892, 0.4999, 0.15, 0.4999, 0.1716, 0.4177, 0.08449, 0.4999, 0.07315, 0.2639, 0.1716, 0.4177, 0.15, 0.4999, 0.07315, 0.2639, 0.2416, 0.1967, 0.2244, 0.252, 0.1716, 0.4177, 0.07315, 0.2639, 0.03289, 0.4096, 0.03289, 0.4999, 0.08449, 0.4999, 0.2416, 0.1967, 0.2244, 0.252, 0.6865, 0.2437, 0.7121, 0.1967, 0.8066, 0.3549, 0.8091, 0.3976, 0.8337, 0.4999, 0.8702, 0.4999, 0.7121, 0.1967, 0.6865, 0.2437, 0.8091, 0.3976, 0.8066, 0.3549, 0.9717, 0.3904, 0.9062, 0.3904, 0.9086, 0.4999, 0.9717, 0.4999, 0.9062, 0.3904, 0.8066, 0.3549, 0.8702, 0.4999, 0.9086, 0.4999, 0.8091, 0.3976, 0.6865, 0.2437, 0.6865, 0.4999, 0.8337, 0.4999, 0.6865, 0.2437, 0.2244, 0.252, 0.1891, 0.4999, 0.6865, 0.4999, 0.2244, 0.252, 0.1716, 0.4177, 0.15, 0.4999, 0.1891, 0.4999, 0.08449, 0.4999, 0.15, 0.4999, 0.1716, 0.4177, 0.07315, 0.2639, 0.07315, 0.2639, 0.1716, 0.4177, 0.2244, 0.252, 0.2416, 0.1967, 0.03289, 0.4096, 0.03289, 0.4096, 0.07315, 0.2639, 0.07315, 0.2639, 0.9717, 0.3904, 0.9717, 0.3904, 0.9717, 0.4999, 0.9717, 0.4999, 0.03289, 0.4999, 0.03289, 0.4999, 0.03289, 0.4096, 0.03289, 0.4096, 0.07315, 0.2639, 0.07315, 0.2639, 0.2416, 0.1967, 0.2416, 0.1967, 0.7121, 0.1967, 0.7121, 0.1967, 0.8066, 0.3549, 0.8066, 0.3549, 0.2416, 0.1967, 0.2416, 0.1967, 0.7121, 0.1967, 0.7121, 0.1967, 0.4313, 0.1967, 0.9062, 0.3904, 0.9062, 0.3904, 0.9717, 0.3904, 0.9717, 0.3904, 0.8066, 0.3549, 0.8066, 0.3549, 0.9062, 0.3904, 0.9062, 0.3904, 0.07315, 0.736, 0.03289, 0.5903, 0.03289, 0.4999, 0.08449, 0.4999, 0.2416, 0.8031, 0.2244, 0.7478, 0.6865, 0.7561, 0.7121, 0.8031, 0.8066, 0.6449, 0.8091, 0.6023, 0.8337, 0.4999, 0.8702, 0.4999, 0.7121, 0.8031, 0.6865, 0.7561, 0.8091, 0.6023, 0.8066, 0.6449, 0.9717, 0.6095, 0.9062, 0.6095, 0.9086, 0.4999, 0.9717, 0.4999, 0.9062, 0.6095, 0.8066, 0.6449, 0.8702, 0.4999, 0.9086, 0.4999, 0.8091, 0.6023, 0.6865, 0.7561, 0.6865, 0.4999, 0.8337, 0.4999, 0.6865, 0.7561, 0.2244, 0.7478, 0.1892, 0.4999, 0.4313, 0.4999, 0.6865, 0.4999, 0.2244, 0.7478, 0.1716, 0.5822, 0.15, 0.4999, 0.1892, 0.4999, 0.08449, 0.4999, 0.15, 0.4999, 0.1716, 0.5822, 0.07315, 0.736, 0.07315, 0.736, 0.1716, 0.5822, 0.2244, 0.7478, 0.2416, 0.8031, 0.07315, 0.736, 0.08449, 0.4999, 0.03289, 0.4999, 0.03289, 0.5903, 0.2416, 0.8031, 0.7121, 0.8031, 0.6865, 0.7561, 0.2244, 0.7478, 0.8066, 0.6449, 0.8702, 0.4999, 0.8337, 0.4999, 0.8091, 0.6023, 0.7121, 0.8031, 0.8066, 0.6449, 0.8091, 0.6023, 0.6865, 0.7561, 0.9717, 0.6095, 0.9717, 0.4999, 0.9086, 0.4999, 0.9062, 0.6095, 0.9062, 0.6095, 0.9086, 0.4999, 0.8702, 0.4999, 0.8066, 0.6449, 0.8091, 0.6023, 0.8337, 0.4999, 0.6865, 0.4999, 0.6865, 0.7561, 0.6865, 0.7561, 0.6865, 0.4999, 0.1891, 0.4999, 0.2244, 0.7478, 0.2244, 0.7478, 0.1891, 0.4999, 0.15, 0.4999, 0.1716, 0.5822, 0.08449, 0.4999, 0.07315, 0.736, 0.1716, 0.5822, 0.15, 0.4999, 0.07315, 0.736, 0.2416, 0.8031, 0.2244, 0.7478, 0.1716, 0.5822, 0.03289, 0.5903, 0.07315, 0.736, 0.07315, 0.736, 0.03289, 0.5903, 0.9717, 0.6095, 0.9717, 0.4999, 0.9717, 0.4999, 0.9717, 0.6095, 0.03289, 0.4999, 0.03289, 0.5903, 0.03289, 0.5903, 0.03289, 0.4999, 0.07315, 0.736, 0.2416, 0.8031, 0.2416, 0.8031, 0.07315, 0.736, 0.7121, 0.8031, 0.8066, 0.6449, 0.8066, 0.6449, 0.7121, 0.8031, 0.2416, 0.8031, 0.7121, 0.8031, 0.7121, 0.8031, 0.2416, 0.8031, 0.9062, 0.6095, 0.9717, 0.6095, 0.9717, 0.6095, 0.9062, 0.6095, 0.8066, 0.6449, 0.9062, 0.6095, 0.9062, 0.6095, 0.8066, 0.6449, 0.6865, 0.2437, 0.6865, 0.4999, 0.4313, 0.4999, 0.4313, 0.2483, 0.4313, 0.1967, 0.7121, 0.1967, 0.6865, 0.2437, 0.4313, 0.2483])
me_cube.materials.append(mat_board_01)
me_cube.materials.append(None)
me_cube.materials.append(mat_board_02)
me_cube.materials.append(mat_material_003)
me_cube.materials.append(mat_mast_base)
me_cube.use_remesh_preserve_volume = False
me_cube.use_remesh_preserve_attributes = False
me_cube.use_mirror_vertex_groups = False
me_cube.update()
me_cube_002 = bpy.data.meshes.new('Cube.002')
me_cube_002.from_pydata([(-1.0, -1.0, -0.1979), (-0.5214, -0.5214, 0.9302), (-1.0, 1.0, -0.1979), (-0.5214, 0.5214, 0.9302), (1.0, -1.0, -0.1979), (0.5214, -0.5214, 0.9302), (1.0, 1.0, -0.1979), (0.5214, 0.5214, 0.9302), (-0.6371, -0.2531, 0.9302), (-0.6371, 0.2531, 0.9302), (-1.222, 0.4855, -0.5337), (-1.222, -0.4855, -0.5337), (0.6371, 0.2531, 0.9302), (0.6371, -0.2531, 0.9302), (1.222, -0.4855, -0.5337), (1.222, 0.4855, -0.5337), (-1.0, -1.0, 0.5297), (-1.0, 1.0, 0.5297), (1.0, 1.0, 0.5297), (1.0, -1.0, 0.5297), (1.222, 0.4855, 0.5189), (1.222, -0.4855, 0.5189), (-1.222, -0.4855, 0.5189), (-1.222, 0.4855, 0.5189), (-0.6371, 0.2531, 0.9302), (-0.5214, 0.5214, 0.9302), (0.5214, 0.5214, 0.9302), (0.6371, -0.2531, 0.9302), (0.5214, -0.5214, 0.9302), (-0.5214, -0.5214, 0.9302), (-0.6371, -0.2531, 0.9302), (0.6371, 0.2531, 0.9302), (-0.6378, 0.2531, 0.9191), (-0.5214, 0.5214, 0.9302), (0.5214, 0.5214, 0.9302), (0.6364, -0.2531, 0.9191), (0.5207, -0.5214, 0.9191), (-0.5221, -0.5214, 0.9191), (-0.6378, -0.2531, 0.9191), (0.6364, 0.2531, 0.9191), (-0.6371, 0.2531, 2.051), (-0.5214, 0.5214, 2.051), (0.5214, 0.5214, 2.051), (0.6371, -0.2531, 2.051), (0.5214, -0.5214, 2.051), (-0.5214, -0.5214, 2.051), (-0.6371, -0.2531, 2.051), (0.6371, 0.2531, 2.051), (0.3954, 0.3954, 1.723), (0.3954, 0.3954, 1.257), (-0.3954, 0.3954, 1.257), (-0.3954, 0.3954, 1.723), (0.4831, 0.1919, 1.723), (0.4831, 0.1919, 1.257), (-0.3954, -0.3954, 1.257), (-0.3954, -0.3954, 1.723), (-0.4831, -0.1919, 1.723), (-0.4831, -0.1919, 1.257), (0.4831, -0.1919, 1.257), (0.4831, -0.1919, 1.723), (0.3954, -0.3954, 1.723), (0.3954, -0.3954, 1.257), (-0.4831, 0.1919, 1.257), (-0.4831, 0.1919, 1.723)], [], [(23, 17, 2, 10), (17, 18, 6, 2), (21, 19, 4, 14), (19, 16, 0, 4), (10, 2, 6, 15), (9, 8, 30, 24), (7, 3, 25, 26), (13, 12, 31, 27), (0, 11, 14, 4), (11, 10, 15, 14), (18, 20, 15, 6), (20, 21, 14, 15), (16, 22, 11, 0), (22, 23, 10, 11), (8, 9, 23, 22), (1, 8, 22, 16), (12, 13, 21, 20), (7, 12, 20, 18), (5, 1, 16, 19), (13, 5, 19, 21), (3, 7, 18, 17), (9, 3, 17, 23), (28, 27, 35, 36), (30, 29, 37, 38), (31, 26, 34, 39), (5, 13, 27, 28), (12, 7, 26, 31), (8, 1, 29, 30), (3, 9, 24, 25), (1, 5, 28, 29), (56, 55, 45, 46), (52, 48, 42, 47), (48, 51, 41, 42), (25, 24, 32, 33), (27, 31, 39, 35), (24, 30, 38, 32), (29, 28, 36, 37), (26, 25, 33, 34), (47, 42, 41, 40), (44, 43, 46, 45), (43, 47, 40, 46), (60, 59, 43, 44), (51, 63, 40, 41), (59, 52, 47, 43), (63, 56, 46, 40), (55, 60, 44, 45), (37, 36, 61, 54), (54, 61, 60, 55), (32, 38, 57, 62), (62, 57, 56, 63), (35, 39, 53, 58), (58, 53, 52, 59), (33, 32, 62, 50), (50, 62, 63, 51), (36, 35, 58, 61), (61, 58, 59, 60), (34, 33, 50, 49), (49, 50, 51, 48), (39, 34, 49, 53), (53, 49, 48, 52), (38, 37, 54, 57), (57, 54, 55, 56)])
me_cube_002.polygons.foreach_set('use_smooth', [True] * 62)
me_cube_002.materials.append(mat_material_011)
me_cube_002.use_remesh_preserve_volume = False
me_cube_002.use_remesh_preserve_attributes = False
me_cube_002.use_mirror_vertex_groups = False
me_cube_002.update()
me_cylinder_010 = bpy.data.meshes.new('Cylinder.010')
me_cylinder_010.from_pydata([(2.314e-31, 0.11, -0.025), (-2.172e-12, 0.11, 0.02502), (0.055, 0.09526, -0.025), (0.055, 0.09526, 0.025), (0.09526, 0.055, -0.025), (0.09526, 0.055, 0.025), (0.11, -4.808e-09, -0.025), (0.11, -4.808e-09, 0.025), (0.09526, -0.055, -0.025), (0.09526, -0.055, 0.025), (0.055, -0.09526, -0.025), (0.055, -0.09526, 0.025), (1.661e-08, -0.11, -0.025), (1.661e-08, -0.11, 0.025), (-0.055, -0.09526, -0.025), (-0.055, -0.09526, 0.025), (-0.09526, -0.055, -0.025), (-0.09526, -0.055, 0.025), (-0.11, -5.114e-08, -0.025), (-0.11, -5.114e-08, 0.025), (-0.09526, 0.055, -0.025), (-0.09526, 0.055, 0.025), (-0.055, 0.09526, -0.025), (-0.055, 0.09526, 0.02502), (0.05098, 0.08829, 0.025), (-9.304e-11, 0.102, 0.02502), (0.08829, 0.05098, 0.025), (0.102, -5.592e-09, 0.025), (0.08829, -0.05098, 0.025), (0.05098, -0.08829, 0.025), (1.53e-08, -0.102, 0.025), (-0.05098, -0.08829, 0.025), (-0.08829, -0.05098, 0.025), (-0.102, -4.853e-08, 0.025), (-0.08829, 0.05098, 0.025), (-0.05098, 0.08829, 0.02502), (0.0463, 0.08019, 0.006426), (2.276e-09, 0.0926, 0.006426), (0.08019, 0.0463, 0.006426), (0.0926, -9.317e-09, 0.006426), (0.08019, -0.0463, 0.006426), (0.0463, -0.08019, 0.006426), (1.626e-08, -0.0926, 0.006426), (-0.0463, -0.08019, 0.006426), (-0.08019, -0.0463, 0.006426), (-0.0926, -4.832e-08, 0.006426), (-0.08019, 0.0463, 0.006426), (-0.0463, 0.08019, 0.006426)], [], [(0, 1, 3, 2), (2, 3, 5, 4), (4, 5, 7, 6), (6, 7, 9, 8), (8, 9, 11, 10), (10, 11, 13, 12), (12, 13, 15, 14), (14, 15, 17, 16), (16, 17, 19, 18), (18, 19, 21, 20), (23, 21, 34, 35), (22, 23, 1, 0), (20, 21, 23, 22), (0, 2, 4, 6, 8, 10, 12, 14, 16, 18, 20, 22), (28, 27, 39, 40), (5, 3, 24, 26), (21, 19, 33, 34), (19, 17, 32, 33), (17, 15, 31, 32), (15, 13, 30, 31), (13, 11, 29, 30), (11, 9, 28, 29), (9, 7, 27, 28), (1, 23, 35, 25), (3, 1, 25, 24), (7, 5, 26, 27), (36, 37, 47, 46, 45, 44, 43, 42, 41, 40, 39, 38), (35, 34, 46, 47), (24, 25, 37, 36), (32, 31, 43, 44), (29, 28, 40, 41), (25, 35, 47, 37), (26, 24, 36, 38), (33, 32, 44, 45), (30, 29, 41, 42), (27, 26, 38, 39), (34, 33, 45, 46), (31, 30, 42, 43)])
me_cylinder_010.polygons.foreach_set('use_smooth', [True] * 38)
me_cylinder_010.polygons.foreach_set('material_index', [1, 1, 1, 1, 1, 1, 1, 1, 1, 1, 1, 1, 1, 1, 1, 1, 1, 1, 1, 1, 1, 1, 1, 1, 1, 1, 0, 1, 1, 1, 1, 1, 1, 1, 1, 1, 1, 1])
me_cylinder_010.materials.append(mat_material_017)
me_cylinder_010.materials.append(mat_material_018)
me_cylinder_010.use_remesh_preserve_volume = False
me_cylinder_010.use_remesh_preserve_attributes = False
me_cylinder_010.use_mirror_vertex_groups = False
me_cylinder_010.update()
me_cylinder_011 = bpy.data.meshes.new('Cylinder.011')
me_cylinder_011.from_pydata([(2.314e-31, 0.11, -0.025), (-2.172e-12, 0.11, 0.02502), (0.055, 0.09526, -0.025), (0.055, 0.09526, 0.025), (0.09526, 0.055, -0.025), (0.09526, 0.055, 0.025), (0.11, -4.808e-09, -0.025), (0.11, -4.808e-09, 0.025), (0.09526, -0.055, -0.025), (0.09526, -0.055, 0.025), (0.055, -0.09526, -0.025), (0.055, -0.09526, 0.025), (1.661e-08, -0.11, -0.025), (1.661e-08, -0.11, 0.025), (-0.055, -0.09526, -0.025), (-0.055, -0.09526, 0.025), (-0.09526, -0.055, -0.025), (-0.09526, -0.055, 0.025), (-0.11, -5.114e-08, -0.025), (-0.11, -5.114e-08, 0.025), (-0.09526, 0.055, -0.025), (-0.09526, 0.055, 0.025), (-0.055, 0.09526, -0.025), (-0.055, 0.09526, 0.02502), (0.05098, 0.08829, 0.025), (-9.304e-11, 0.102, 0.02502), (0.08829, 0.05098, 0.025), (0.102, -5.592e-09, 0.025), (0.08829, -0.05098, 0.025), (0.05098, -0.08829, 0.025), (1.53e-08, -0.102, 0.025), (-0.05098, -0.08829, 0.025), (-0.08829, -0.05098, 0.025), (-0.102, -4.853e-08, 0.025), (-0.08829, 0.05098, 0.025), (-0.05098, 0.08829, 0.02502), (0.0463, 0.08019, 0.006426), (2.276e-09, 0.0926, 0.006426), (0.08019, 0.0463, 0.006426), (0.0926, -9.317e-09, 0.006426), (0.08019, -0.0463, 0.006426), (0.0463, -0.08019, 0.006426), (1.626e-08, -0.0926, 0.006426), (-0.0463, -0.08019, 0.006426), (-0.08019, -0.0463, 0.006426), (-0.0926, -4.832e-08, 0.006426), (-0.08019, 0.0463, 0.006426), (-0.0463, 0.08019, 0.006426)], [], [(0, 1, 3, 2), (2, 3, 5, 4), (4, 5, 7, 6), (6, 7, 9, 8), (8, 9, 11, 10), (10, 11, 13, 12), (12, 13, 15, 14), (14, 15, 17, 16), (16, 17, 19, 18), (18, 19, 21, 20), (23, 21, 34, 35), (22, 23, 1, 0), (20, 21, 23, 22), (0, 2, 4, 6, 8, 10, 12, 14, 16, 18, 20, 22), (28, 27, 39, 40), (5, 3, 24, 26), (21, 19, 33, 34), (19, 17, 32, 33), (17, 15, 31, 32), (15, 13, 30, 31), (13, 11, 29, 30), (11, 9, 28, 29), (9, 7, 27, 28), (1, 23, 35, 25), (3, 1, 25, 24), (7, 5, 26, 27), (36, 37, 47, 46, 45, 44, 43, 42, 41, 40, 39, 38), (35, 34, 46, 47), (24, 25, 37, 36), (32, 31, 43, 44), (29, 28, 40, 41), (25, 35, 47, 37), (26, 24, 36, 38), (33, 32, 44, 45), (30, 29, 41, 42), (27, 26, 38, 39), (34, 33, 45, 46), (31, 30, 42, 43)])
me_cylinder_011.polygons.foreach_set('use_smooth', [True] * 38)
me_cylinder_011.polygons.foreach_set('material_index', [1, 1, 1, 1, 1, 1, 1, 1, 1, 1, 1, 1, 1, 1, 1, 1, 1, 1, 1, 1, 1, 1, 1, 1, 1, 1, 0, 1, 1, 1, 1, 1, 1, 1, 1, 1, 1, 1])
me_cylinder_011.materials.append(mat_material_019)
me_cylinder_011.materials.append(mat_material_020)
me_cylinder_011.use_remesh_preserve_volume = False
me_cylinder_011.use_remesh_preserve_attributes = False
me_cylinder_011.use_mirror_vertex_groups = False
me_cylinder_011.update()
me_cylinder_012 = bpy.data.meshes.new('Cylinder.012')
me_cylinder_012.from_pydata([(2.314e-31, 0.03, -0.025), (-2.314e-31, 0.03, 0.025), (0.02598, 0.015, -0.025), (0.02598, 0.015, 0.025), (0.02598, -0.015, -0.025), (0.02598, -0.015, 0.025), (-2.623e-09, -0.03, -0.025), (-2.623e-09, -0.03, 0.025), (-0.02598, -0.015, -0.025), (-0.02598, -0.015, 0.025), (-0.02598, 0.015, -0.025), (-0.02598, 0.015, 0.025)], [], [(0, 1, 3, 2), (2, 3, 5, 4), (4, 5, 7, 6), (6, 7, 9, 8), (3, 1, 11, 9, 7, 5), (10, 11, 1, 0), (8, 9, 11, 10), (0, 2, 4, 6, 8, 10)])
me_cylinder_012.polygons.foreach_set('use_smooth', [True] * 8)
me_cylinder_012.use_remesh_preserve_volume = False
me_cylinder_012.use_remesh_preserve_attributes = False
me_cylinder_012.use_mirror_vertex_groups = False
me_cylinder_012.update()
me_cylinder_013 = bpy.data.meshes.new('Cylinder.013')
me_cylinder_013.from_pydata([(2.314e-31, 0.11, -0.025), (-2.172e-12, 0.11, 0.02502), (0.055, 0.09526, -0.025), (0.055, 0.09526, 0.025), (0.09526, 0.055, -0.025), (0.09526, 0.055, 0.025), (0.11, -4.808e-09, -0.025), (0.11, -4.808e-09, 0.025), (0.09526, -0.055, -0.025), (0.09526, -0.055, 0.025), (0.055, -0.09526, -0.025), (0.055, -0.09526, 0.025), (1.661e-08, -0.11, -0.025), (1.661e-08, -0.11, 0.025), (-0.055, -0.09526, -0.025), (-0.055, -0.09526, 0.025), (-0.09526, -0.055, -0.025), (-0.09526, -0.055, 0.025), (-0.11, -5.114e-08, -0.025), (-0.11, -5.114e-08, 0.025), (-0.09526, 0.055, -0.025), (-0.09526, 0.055, 0.025), (-0.055, 0.09526, -0.025), (-0.055, 0.09526, 0.02502), (0.05098, 0.08829, 0.025), (-9.304e-11, 0.102, 0.02502), (0.08829, 0.05098, 0.025), (0.102, -5.592e-09, 0.025), (0.08829, -0.05098, 0.025), (0.05098, -0.08829, 0.025), (1.53e-08, -0.102, 0.025), (-0.05098, -0.08829, 0.025), (-0.08829, -0.05098, 0.025), (-0.102, -4.853e-08, 0.025), (-0.08829, 0.05098, 0.025), (-0.05098, 0.08829, 0.02502), (0.0463, 0.08019, 0.006426), (2.276e-09, 0.0926, 0.006426), (0.08019, 0.0463, 0.006426), (0.0926, -9.317e-09, 0.006426), (0.08019, -0.0463, 0.006426), (0.0463, -0.08019, 0.006426), (1.626e-08, -0.0926, 0.006426), (-0.0463, -0.08019, 0.006426), (-0.08019, -0.0463, 0.006426), (-0.0926, -4.832e-08, 0.006426), (-0.08019, 0.0463, 0.006426), (-0.0463, 0.08019, 0.006426)], [], [(0, 1, 3, 2), (2, 3, 5, 4), (4, 5, 7, 6), (6, 7, 9, 8), (8, 9, 11, 10), (10, 11, 13, 12), (12, 13, 15, 14), (14, 15, 17, 16), (16, 17, 19, 18), (18, 19, 21, 20), (23, 21, 34, 35), (22, 23, 1, 0), (20, 21, 23, 22), (0, 2, 4, 6, 8, 10, 12, 14, 16, 18, 20, 22), (28, 27, 39, 40), (5, 3, 24, 26), (21, 19, 33, 34), (19, 17, 32, 33), (17, 15, 31, 32), (15, 13, 30, 31), (13, 11, 29, 30), (11, 9, 28, 29), (9, 7, 27, 28), (1, 23, 35, 25), (3, 1, 25, 24), (7, 5, 26, 27), (36, 37, 47, 46, 45, 44, 43, 42, 41, 40, 39, 38), (35, 34, 46, 47), (24, 25, 37, 36), (32, 31, 43, 44), (29, 28, 40, 41), (25, 35, 47, 37), (26, 24, 36, 38), (33, 32, 44, 45), (30, 29, 41, 42), (27, 26, 38, 39), (34, 33, 45, 46), (31, 30, 42, 43)])
me_cylinder_013.polygons.foreach_set('use_smooth', [True] * 38)
me_cylinder_013.polygons.foreach_set('material_index', [1, 1, 1, 1, 1, 1, 1, 1, 1, 1, 1, 1, 1, 1, 1, 1, 1, 1, 1, 1, 1, 1, 1, 1, 1, 1, 0, 1, 1, 1, 1, 1, 1, 1, 1, 1, 1, 1])
_k = {(0, 2): 0.00392, (1, 3): 0.00392, (0, 1): 0.00392, (2, 3): 0.00392, (2, 4): 0.00392, (3, 5): 0.00392, (4, 5): 0.00392, (4, 6): 0.00392, (5, 7): 0.00392, (6, 7): 0.00392, (6, 8): 0.00392, (7, 9): 0.00392, (8, 9): 0.00392, (8, 10): 0.00392, (9, 11): 0.00392, (10, 11): 0.00392, (10, 12): 0.00392, (11, 13): 0.00392, (12, 13): 0.00392, (12, 14): 0.00392, (13, 15): 0.00392, (14, 15): 0.00392, (14, 16): 0.00392, (15, 17): 0.00392, (16, 17): 0.00392, (16, 18): 0.00392, (17, 19): 0.00392, (18, 19): 0.00392, (18, 20): 0.00392, (19, 21): 0.00392, (20, 21): 0.00392, (20, 22): 0.00392, (21, 23): 0.00392, (22, 23): 0.00392, (0, 22): 0.00392, (1, 23): 0.00392, (24, 25): 0.00392, (24, 26): 0.00392, (26, 27): 0.00392, (27, 28): 0.00392, (28, 29): 0.00392, (29, 30): 0.00392, (30, 31): 0.00392, (31, 32): 0.00392, (32, 33): 0.00392, (33, 34): 0.00392, (34, 35): 0.00392, (25, 35): 0.00392, (21, 34): 0.00392, (23, 35): 0.00392, (3, 24): 0.00392, (5, 26): 0.00392, (19, 33): 0.00392, (17, 32): 0.00392, (15, 31): 0.00392, (13, 30): 0.00392, (11, 29): 0.00392, (9, 28): 0.00392, (7, 27): 0.00392, (1, 25): 0.00392, (36, 37): 0.00392, (36, 38): 0.00392, (38, 39): 0.00392, (39, 40): 0.00392, (40, 41): 0.00392, (41, 42): 0.00392, (42, 43): 0.00392, (43, 44): 0.00392, (44, 45): 0.00392, (45, 46): 0.00392, (46, 47): 0.00392, (37, 47): 0.00392, (27, 39): 0.00392, (28, 40): 0.00392, (34, 46): 0.00392, (35, 47): 0.00392, (25, 37): 0.00392, (24, 36): 0.00392, (31, 43): 0.00392, (32, 44): 0.00392, (29, 41): 0.00392, (26, 38): 0.00392, (33, 45): 0.00392, (30, 42): 0.00392}
me_cylinder_013.attributes.new('crease_edge', 'FLOAT', 'EDGE').data.foreach_set('value', [_k.get((min(e.vertices), max(e.vertices)), 0.0) for e in me_cylinder_013.edges])
me_cylinder_013.materials.append(mat_material_021)
me_cylinder_013.materials.append(mat_material_022)
me_cylinder_013.use_remesh_preserve_volume = False
me_cylinder_013.use_remesh_preserve_attributes = False
me_cylinder_013.use_mirror_vertex_groups = False
me_cylinder_013.update()

# ---- objects
ob_wheel_rr_type_3 = bpy.data.objects.new('Wheel_RR_Type_3', me_cylinder_006)
ob_wheel_rl_type_3 = bpy.data.objects.new('Wheel_RL_Type_3', me_cylinder_005)
ob_axle_rear_type_3_part_1 = bpy.data.objects.new('Axle_Rear_Type_3_Part_1', me_cube_013)
ob_axle_rear_type_3_part_2 = bpy.data.objects.new('Axle_Rear_Type_3_Part_2', me_cube_012)
ob_axle_front_type_3_part_2 = bpy.data.objects.new('Axle_Front_Type_3_Part_2', me_cube_009)
ob_board__type_3 = bpy.data.objects.new('Board._Type_3', me_cube_007)
ob_axle_front_type_3_part_1 = bpy.data.objects.new('Axle_Front_Type_3_Part_1', me_cube_005)
ob_wheel_fr_type_3 = bpy.data.objects.new('Wheel_FR_Type_3', me_cylinder_002)
ob_front_axle_001 = bpy.data.objects.new('Front_Axle.001', me_cube_004)
ob_wheel_fl_type_3 = bpy.data.objects.new('Wheel_FL_Type_3', me_cylinder_000)
ob_plane = bpy.data.objects.new('Plane', me_plane)
ob_board_type_2 = bpy.data.objects.new('Board_Type_2', me_cube_003)
ob_wheel_fl = bpy.data.objects.new('Wheel_FL', me_cylinder_009)
ob_front_axle_bar = bpy.data.objects.new('Front_Axle_Bar', me_cylinder_007)
ob_front_axle = bpy.data.objects.new('Front_Axle', me_cube_001)
ob_board = bpy.data.objects.new('Board', me_cube)
ob_lamp = bpy.data.objects.new('Lamp', light_lamp)
ob_camera = bpy.data.objects.new('Camera', cam_camera)
ob_rear_axle = bpy.data.objects.new('Rear_Axle', me_cube_002)
ob_wheel_fr = bpy.data.objects.new('Wheel_FR', me_cylinder_010)
ob_wheel_rr = bpy.data.objects.new('Wheel_RR', me_cylinder_011)
ob_rear_axle_bar = bpy.data.objects.new('Rear_Axle_Bar', me_cylinder_012)
ob_wheel_rl = bpy.data.objects.new('Wheel_RL', me_cylinder_013)

# ---- transforms, parenting, visibility, modifiers, constraints
ob_wheel_rr_type_3.location = (0.0, 0.8805, -0.3378)
ob_wheel_rr_type_3.rotation_euler = (1.571, -0.0, 4.712)
ob_wheel_rr_type_3.scale = (2.119, 2.119, 6.863)
ob_wheel_rr_type_3.hide_render = True
ob_wheel_rr_type_3.lineart.crease_threshold = 0.0
ob_wheel_rl_type_3.location = (-1.089e-07, -1.728, -0.2461)
ob_wheel_rl_type_3.rotation_euler = (1.571, -0.0, 4.712)
ob_wheel_rl_type_3.scale = (2.119, 2.119, -6.863)
ob_wheel_rl_type_3.hide_viewport = True
ob_wheel_rl_type_3.hide_render = True
ob_wheel_rl_type_3.lineart.crease_threshold = 0.0
ob_axle_rear_type_3_part_1.location = (-4.169e-14, 0.8805, -0.3378)
ob_axle_rear_type_3_part_1.rotation_euler = (0.7117, -0.0, 3.142)
ob_axle_rear_type_3_part_1.scale = (0.7136, 0.02965, 0.398)
ob_axle_rear_type_3_part_1.hide_viewport = True
ob_axle_rear_type_3_part_1.lineart.crease_threshold = 0.0
_m = ob_axle_rear_type_3_part_1.modifiers.new('Mirror', 'MIRROR')
_m.use_clip = True
ob_axle_rear_type_3_part_2.location = (-4.944e-09, 0.824, -0.3941)
ob_axle_rear_type_3_part_2.rotation_euler = (0.7117, -0.0, 3.142)
ob_axle_rear_type_3_part_2.scale = (0.7136, 0.02965, 0.398)
ob_axle_rear_type_3_part_2.hide_viewport = True
ob_axle_rear_type_3_part_2.lineart.crease_threshold = 0.0
_m = ob_axle_rear_type_3_part_2.modifiers.new('Mirror', 'MIRROR')
_m.use_clip = True
ob_axle_front_type_3_part_2.location = (0.0, -4.268, -0.3941)
ob_axle_front_type_3_part_2.rotation_euler = (0.7117, -0.0, 0.0)
ob_axle_front_type_3_part_2.scale = (0.7136, 0.02965, 0.398)
ob_axle_front_type_3_part_2.hide_viewport = True
ob_axle_front_type_3_part_2.lineart.crease_threshold = 0.0
_m = ob_axle_front_type_3_part_2.modifiers.new('Mirror', 'MIRROR')
_m.use_clip = True
ob_board__type_3.location = (0.0, -1.715, -0.2461)
ob_board__type_3.lock_rotations_4d = False
ob_board__type_3.empty_display_type = 'ARROWS'
ob_board__type_3.lineart.crease_threshold = 0.0
ob_axle_front_type_3_part_1.location = (0.0, -4.324, -0.3378)
ob_axle_front_type_3_part_1.rotation_euler = (0.7117, -0.0, 0.0)
ob_axle_front_type_3_part_1.scale = (0.7136, 0.02965, 0.398)
ob_axle_front_type_3_part_1.hide_viewport = True
ob_axle_front_type_3_part_1.lineart.crease_threshold = 0.0
_m = ob_axle_front_type_3_part_1.modifiers.new('Mirror', 'MIRROR')
_m.use_clip = True
ob_wheel_fr_type_3.location = (-1.192e-07, -1.715, -0.2461)
ob_wheel_fr_type_3.rotation_euler = (1.571, -0.0, 1.571)
ob_wheel_fr_type_3.scale = (2.119, 2.119, -6.863)
ob_wheel_fr_type_3.hide_viewport = True
ob_wheel_fr_type_3.hide_render = True
ob_wheel_fr_type_3.lineart.crease_threshold = 0.0
ob_front_axle_001.location = (9.373e-05, -4.442, -0.3367)
ob_front_axle_001.scale = (0.2086, 0.09963, 0.1484)
ob_front_axle_001.hide_select = True
ob_front_axle_001.hide_render = True
ob_front_axle_001.lineart.crease_threshold = 0.0
ob_wheel_fl_type_3.location = (0.0, -4.324, -0.3378)
ob_wheel_fl_type_3.rotation_euler = (1.571, -0.0, 1.571)
ob_wheel_fl_type_3.scale = (2.119, 2.119, 6.863)
ob_wheel_fl_type_3.hide_viewport = True
ob_wheel_fl_type_3.hide_render = True
ob_wheel_fl_type_3.lineart.crease_threshold = 0.0
ob_plane.location = (0.0, -1.651, -0.5117)
ob_plane.scale = (1.835, 4.006, 1.835)
ob_plane.hide_viewport = True
ob_plane.lineart.crease_threshold = 0.0
ob_board_type_2.location = (0.0, 0.0, 0.0)
ob_board_type_2.lock_rotations_4d = False
ob_board_type_2.empty_display_type = 'ARROWS'
ob_board_type_2.hide_viewport = True
ob_board_type_2.lineart.crease_threshold = 0.0
ob_wheel_fl.location = (0.6925, -3.65, -0.3378)
ob_wheel_fl.rotation_euler = (1.571, -0.0, 1.571)
ob_wheel_fl.scale = (1.634, 1.634, 5.292)
ob_wheel_fl.hide_viewport = True
ob_wheel_fl.hide_render = True
ob_wheel_fl.lineart.crease_threshold = 0.0
ob_front_axle_bar.location = (0.0001171, -3.65, -0.3378)
ob_front_axle_bar.rotation_euler = (1.571, -0.0, 1.571)
ob_front_axle_bar.scale = (0.9177, 0.9177, 22.47)
ob_front_axle_bar.hide_viewport = True
ob_front_axle_bar.hide_render = True
ob_front_axle_bar.lineart.crease_threshold = 0.0
ob_front_axle.location = (9.373e-05, -3.65, -0.3367)
ob_front_axle.scale = (0.2086, 0.09963, 0.1484)
ob_front_axle.hide_viewport = True
ob_front_axle.hide_render = True
ob_front_axle.lineart.crease_threshold = 0.0
ob_board.location = (0.0, 0.0, 0.0)
ob_board.lock_rotations_4d = False
ob_board.empty_display_type = 'ARROWS'
ob_board.hide_viewport = True
ob_board.lineart.crease_threshold = 0.0
ob_lamp.location = (4.076, 1.005, 5.904)
ob_lamp.rotation_euler = (0.6503, 0.05522, 1.866)
ob_lamp.lock_rotations_4d = False
ob_lamp.empty_display_type = 'ARROWS'
ob_lamp.color = (0.0, 0.0, 0.0, 0.0)
ob_lamp.hide_viewport = True
ob_lamp.hide_select = True
ob_lamp.hide_render = True
ob_lamp.lineart.crease_threshold = 0.0
ob_camera.location = (7.481, -6.508, 5.344)
ob_camera.rotation_euler = (1.109, 0.01082, 0.8149)
ob_camera.lock_rotations_4d = False
ob_camera.empty_display_type = 'ARROWS'
ob_camera.color = (0.0, 0.0, 0.0, 0.0)
ob_camera.hide_viewport = True
ob_camera.display_type = 'WIRE'
ob_camera.lineart.crease_threshold = 0.0
ob_rear_axle.location = (9.373e-05, 0.6532, -0.3367)
ob_rear_axle.scale = (0.2086, 0.09963, 0.1484)
ob_rear_axle.hide_select = True
ob_rear_axle.hide_render = True
ob_rear_axle.lineart.crease_threshold = 0.0
ob_wheel_fr.location = (-0.6922, -3.65, -0.3378)
ob_wheel_fr.rotation_euler = (1.571, -0.0, 1.571)
ob_wheel_fr.scale = (1.634, 1.634, -5.292)
ob_wheel_fr.hide_viewport = True
ob_wheel_fr.hide_render = True
ob_wheel_fr.lineart.crease_threshold = 0.0
ob_wheel_rr.location = (-0.6922, 0.6532, -0.3378)
ob_wheel_rr.rotation_euler = (1.571, -0.0, 1.571)
ob_wheel_rr.scale = (1.634, 1.634, -5.292)
ob_wheel_rr.hide_viewport = True
ob_wheel_rr.hide_select = True
ob_wheel_rr.hide_render = True
ob_wheel_rr.lineart.crease_threshold = 0.0
ob_rear_axle_bar.location = (0.0001171, 0.6531, -0.3378)
ob_rear_axle_bar.rotation_euler = (1.571, -0.0, 1.571)
ob_rear_axle_bar.scale = (0.9177, 0.9177, 22.47)
ob_rear_axle_bar.hide_select = True
ob_rear_axle_bar.hide_render = True
ob_rear_axle_bar.lineart.crease_threshold = 0.0
ob_wheel_rl.location = (0.6925, 0.6532, -0.3378)
ob_wheel_rl.rotation_euler = (1.571, -0.0, 1.571)
ob_wheel_rl.scale = (1.634, 1.634, 5.292)
ob_wheel_rl.hide_viewport = True
ob_wheel_rl.hide_select = True
ob_wheel_rl.hide_render = True
ob_wheel_rl.lineart.crease_threshold = 0.0

# ---- collection membership
col_collection_1.objects.link(ob_wheel_rr_type_3)
col_collection_1.objects.link(ob_wheel_rl_type_3)
col_collection_1.objects.link(ob_axle_rear_type_3_part_1)
col_collection_1.objects.link(ob_axle_rear_type_3_part_2)
col_collection_1.objects.link(ob_axle_front_type_3_part_2)
col_collection_1.objects.link(ob_board__type_3)
col_collection_1.objects.link(ob_axle_front_type_3_part_1)
col_collection_1.objects.link(ob_wheel_fr_type_3)
col_collection_1.objects.link(ob_front_axle_001)
col_collection_1.objects.link(ob_wheel_fl_type_3)
col_collection_1.objects.link(ob_plane)
col_collection_1.objects.link(ob_board_type_2)
col_collection_1.objects.link(ob_wheel_fl)
col_collection_1.objects.link(ob_front_axle_bar)
col_collection_1.objects.link(ob_front_axle)
col_collection_1.objects.link(ob_board)
col_collection_1.objects.link(ob_lamp)
col_collection_1.objects.link(ob_camera)
col_collection_1.objects.link(ob_rear_axle)
col_collection_1.objects.link(ob_wheel_fr)
col_collection_1.objects.link(ob_wheel_rr)
col_collection_1.objects.link(ob_rear_axle_bar)
col_collection_1.objects.link(ob_wheel_rl)

# ---- scene / render settings (as saved in the file)
scene.camera = ob_camera
scene.frame_start = 1; scene.frame_end = 250; scene.frame_set(1)
scene.render.engine = 'BLENDER_EEVEE_NEXT'
scene.render.resolution_x = 1922
scene.render.resolution_percentage = 50
scene.render.dither_intensity = 0.0
scene.cycles.use_denoising = False
scene.cycles.samples = 10
scene.cycles.sampling_pattern = 'TABULATED_SOBOL'
scene.cycles.light_sampling_threshold = 0.0
scene.cycles.use_adaptive_sampling = False
scene.cycles.use_light_tree = False
scene.cycles.blur_glossy = 0.0
scene.cycles.pixel_filter_type = 'GAUSSIAN'
scene.cycles.sample_clamp_indirect = 0.0
scene.view_settings.view_transform = 'Standard'
bpy.context.view_layer.update()

# ---- added for rendering (the .blend has no usable light): sun
light_auto_sun = bpy.data.lights.new('AutoSun', 'SUN')
light_auto_sun.energy = 3.0
light_auto_sun.angle = 0.0523599
ob_auto_sun = bpy.data.objects.new('AutoSun', light_auto_sun)
scene.collection.objects.link(ob_auto_sun)
ob_auto_sun.rotation_euler = (0.872665, 0.174533, 0.523599)
bpy.context.view_layer.update()
